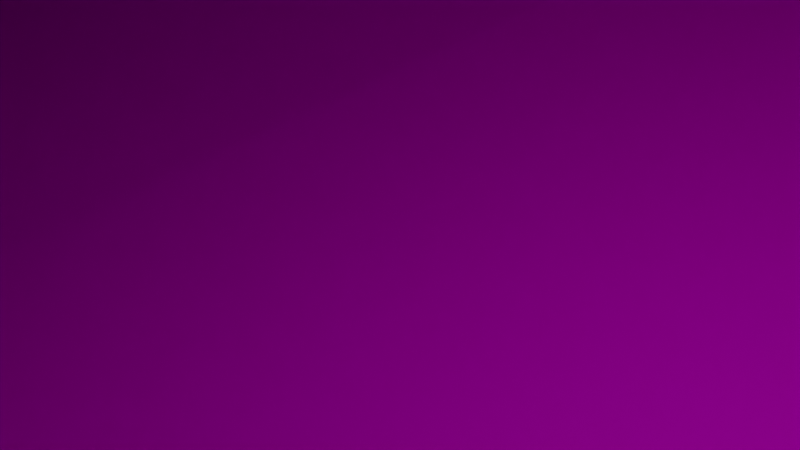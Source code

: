 # Source: aretz.blend  (saved by Blender 2.91.10; exported with 4.5.12 LTS)
import bpy
from mathutils import Matrix  # noqa: F401  (used for matrix-valued properties, if any)

bpy.ops.wm.read_factory_settings(use_empty=True)
scene = bpy.context.scene
scene.name = 'Scene'

# ---- collections
col_collection = bpy.data.collections.new('Collection'); scene.collection.children.link(col_collection)

# ---- images (referenced by path relative to the original .blend; pixels are not part of the script)
import os
ASSET_DIR = os.environ.get("B2B_ASSET_DIR", "")  # directory of the original .blend (textures are referenced by path, not embedded)
HERE = os.path.dirname(os.path.abspath(__file__))  # packed textures are extracted next to this script under _unpacked/

def load_image(name, relpath, width, height, colorspace="sRGB"):
    """Load a texture the original file referenced (path relative to the .blend, or extracted next to this script)."""
    p = next((c for c in (os.path.join(HERE, relpath), os.path.join(ASSET_DIR, relpath)) if relpath and os.path.exists(c)), "")
    if p:
        img = bpy.data.images.load(p, check_existing=True)
        img.name = name
    else:  # same state as the original file: an image datablock whose file is absent (Cycles renders it pink)
        img = bpy.data.images.new(name, width, height)
        img.source = "FILE"
        img.filepath = "//" + (relpath or name)
    img.colorspace_settings.name = colorspace
    return img
img_grass_jpg = load_image('Grass.jpg', 'Grass.jpg', 1024, 1024, 'sRGB')

# ---- materials (node trees are filled in below, after node groups)
mat_material = bpy.data.materials.new('Material')
mat_material.alpha_threshold = 0.0
mat_material.use_transparent_shadow = False
mat_material.line_color = (0.0, 0.0, 0.0, 1.0)

# ---- material node trees
mat_material.use_nodes = True; mat_material.node_tree.nodes.clear()
_N = mat_material.node_tree.nodes; _L = mat_material.node_tree.links
n0 = _N.new('ShaderNodeTexImage'); n0.name = 'Image Texture'; n0.location = (-182, 350)
n0.image = img_grass_jpg
n1 = _N.new('ShaderNodeOutputMaterial'); n1.name = 'Material Output'; n1.location = (407, 334)
n2 = _N.new('ShaderNodeBsdfPrincipled'); n2.name = 'Principled BSDF'; n2.location = (85, 341)
n2.distribution = 'GGX'
n2.subsurface_method = 'BURLEY'
n2.inputs[2].default_value = 0.4
n2.inputs[3].default_value = 1.45
n2.inputs[27].default_value = (0.0, 0.0, 0.0, 1.0)
n2.inputs[28].default_value = 1.0
n3 = _N.new('ShaderNodeTexCoord'); n3.name = 'Texture Coordinate'; n3.location = (-379, 349)
_L.new(n2.outputs[0], n1.inputs[0])
_L.new(n0.outputs[0], n2.inputs[0])
_L.new(n3.outputs[2], n0.inputs[0])
n1.is_active_output = True

# ---- world
world_world = bpy.data.worlds.new('World'); scene.world = world_world
world_world.use_nodes = True; world_world.node_tree.nodes.clear()
_N = world_world.node_tree.nodes; _L = world_world.node_tree.links
n0 = _N.new('ShaderNodeOutputWorld'); n0.name = 'World Output'; n0.location = (300, 300)
n1 = _N.new('ShaderNodeBackground'); n1.name = 'Background'; n1.location = (10, 300)
n1.inputs[0].default_value = (0.05088, 0.05088, 0.05088, 1.0)
_L.new(n1.outputs[0], n0.inputs[0])
n0.is_active_output = True
world_world.color = (0.05088, 0.05088, 0.05088)
world_world.use_sun_shadow = False
world_world.sun_shadow_jitter_overblur = 0.0

# ---- cameras
cam_camera = bpy.data.cameras.new('Camera')
cam_camera.clip_end = 100.0
cam_camera.ortho_scale = 7.314

# ---- lights
light_light = bpy.data.lights.new('Light', 'POINT')
light_light.transmission_factor = 0.0
light_light.energy = 1000.0
light_light.shadow_soft_size = 0.1
light_light.shadow_maximum_resolution = 0.006
light_light.use_absolute_resolution = True

# ---- meshes
me_cube = bpy.data.meshes.new('Cube')
me_cube.from_pydata([(12.38, 3.565, -6.616), (12.26, 6.033, 30.61), (3.048, -4.912, 24.75), (0.2951, -6.265, 31.84), (-9.022, 7.07, 52.0), (-9.829, 7.093, 54.17), (-6.181, -5.752, 17.78), (-12.46, -3.814, 15.92), (-10.97, 7.102, 58.2), (-15.83, 6.728, 69.56), (-16.31, 6.671, 69.34), (-18.03, 6.127, 67.46), (-17.46, 4.141, 53.13), (-17.9, 1.043, 29.25), (-15.64, -0.8346, 20.84), (13.08, 2.451, 1.693), (13.88, 1.546, 6.692), (14.57, 0.5319, 12.5), (16.24, -0.421, 29.11), (15.58, -1.675, 39.77), (15.45, -2.741, 55.02), (12.57, -4.43, 69.79), (-12.04, -3.441, 6.892), (-14.37, -1.536, 15.64), (-17.77, 3.031, 43.87), (-17.81, 5.706, 70.93), (-16.04, 6.623, 72.06), (-15.31, 6.726, 70.37), (-10.46, 7.086, 57.0), (12.91, -4.277, 68.71), (15.17, -2.658, 51.58), (15.29, -1.377, 33.81), (14.64, -0.3463, 19.03), (13.84, 0.8653, 5.604), (13.15, 1.938, -6.693), (12.03, 6.476, 25.39), (11.84, 6.641, 31.71), (11.28, 6.966, 33.34), (10.32, 7.244, 36.8), (8.493, 7.497, 41.73), (5.775, 7.605, 47.76), (2.365, 7.481, 45.74), (-0.4818, 7.283, 38.31), (-3.977, 7.069, 33.35), (-7.561, 7.116, 41.59), (0.8563, -6.12, 31.16), (-0.4598, -6.423, 34.49), (-1.327, -6.427, 36.61), (-1.905, -6.406, 37.45), (-2.338, -6.44, 37.47), (-2.75, -6.43, 35.84), (-3.111, -6.401, 32.58), (-5.213, -6.035, 32.84), (-6.736, -5.638, 22.22), (-12.56, -3.812, 22.96), (-10.55, -4.59, 15.21), (-5.505, -5.904, 20.64), (-4.011, -6.233, 26.36), (-3.401, -6.302, 20.23), (-2.87, -6.356, 23.02), (-2.216, -6.344, 32.04), (-1.549, -6.368, 31.89), (-0.8072, -6.387, 32.32), (-1.56, 7.151, 35.36), (4.33, 7.559, 48.5), (7.428, 7.564, 43.92), (8.492, 7.507, 40.5), (9.795, 7.346, 37.5), (10.4, 7.237, 35.43), (11.17, 7.023, 32.55), (12.15, 6.292, 28.63), (12.36, 4.179, 1.322), (10.95, 7.123, 29.56), (9.824, 7.387, 31.68), (8.454, 7.549, 35.26), (5.552, 7.626, 42.01), (2.277, 7.477, 41.26), (-1.413, 7.149, 33.36), (-6.688, 7.017, 41.16), (-10.99, 7.093, 55.61), (-12.83, 7.061, 61.64), (11.5, 2.824, -21.33), (11.29, 6.707, 25.62), (6.494, 7.402, 34.73), (0.1163, 7.054, 35.09), (-5.202, 6.805, 36.13), (-10.56, 6.992, 55.85), (-13.73, 6.906, 65.5), (-14.85, 6.803, 67.96), (-15.42, 6.772, 68.23), (10.27, 2.034, -13.29), (3.544, 4.712, 47.36), (-10.17, 4.955, 19.85), (-13.1, 6.365, 54.98), (-14.25, 6.53, 63.64), (-14.76, 6.653, 67.21), (-15.28, 6.691, 69.2), (-15.89, 6.669, 70.55), (-16.02, 6.701, 68.42), (13.47, -0.7594, 27.64), (4.675, 1.171, 5.192), (-12.6, 4.614, 36.15), (-14.64, 5.552, 56.37), (-16.13, 6.064, 71.64), (-16.56, 6.415, 72.54), (-16.89, 6.505, 71.88), (-17.07, 6.505, 72.26), (-17.52, 6.425, 65.6), (15.08, -1.706, 41.05), (12.34, -3.385, 60.19), (-3.802, -2.859, 14.09), (-13.2, 1.543, 37.82), (-15.4, 3.599, 38.44), (-15.99, 3.963, 41.41), (-16.82, 3.975, 44.72), (-17.18, 4.162, 51.44), (-17.47, 4.117, 48.09), (14.02, -3.188, 58.91), (10.25, -4.381, 64.94), (1.037, -5.657, 36.55), (-2.24, -5.384, 21.43), (-5.506, -5.496, 21.62), (-10.2, -4.092, 10.3), (-13.68, -1.565, 16.15), (-17.18, 0.4963, 27.78), (-18.22, 1.797, 36.06), (8.791, -4.74, 58.45), (2.395, -5.138, 29.41), (-0.5759, -6.17, 30.94), (-2.116, -6.077, 19.04), (-3.216, -6.135, 18.56), (-4.898, -5.947, 23.85), (-8.599, -4.937, 6.792), (-12.07, -3.627, 12.14), (-13.57, -2.064, 17.45), (-9.944, 7.031, 54.92), (-5.233, 6.927, 38.16), (0.2262, 7.247, 36.61), (5.433, 7.571, 39.14), (9.041, 7.439, 29.99), (11.6, 6.712, 22.77), (11.96, 3.778, -12.82), (12.64, 2.689, -10.12), (12.96, 2.535, -2.125), (-14.65, 6.773, 68.43), (-13.24, 6.86, 64.17), (-10.72, 6.852, 54.93), (-5.913, 6.305, 29.05), (4.606, 6.908, 34.84), (11.68, 4.462, 17.77), (12.68, 1.987, -7.564), (13.65, 1.49, 1.013), (13.85, 1.5, 4.265), (-15.82, 6.609, 70.55), (-15.69, 6.451, 69.99), (-15.68, 6.108, 69.52), (-14.85, 5.706, 59.69), (-12.63, 4.981, 38.25), (3.654, 2.302, 27.42), (12.88, -0.01131, 17.55), (14.43, 0.232, 13.37), (14.55, 0.4224, 12.45), (-17.53, 6.142, 73.42), (-16.55, 5.888, 71.68), (-15.35, 5.593, 61.83), (-13.88, 5.272, 49.15), (-12.84, 4.352, 36.51), (11.12, -3.013, 54.23), (14.81, -1.194, 34.75), (15.03, -0.7841, 27.21), (15.1, -0.5586, 23.63), (-17.14, 0.8346, 29.16), (-13.12, -1.106, 18.67), (-8.271, -3.607, 24.64), (-3.742, -5.084, 28.25), (0.9764, -5.287, 38.37), (12.64, -3.744, 66.19), (14.94, -2.363, 50.66), (15.36, -1.983, 46.19), (15.47, -1.777, 43.66), (-10.91, -4.122, 9.973), (-6.119, -5.516, 18.13), (-3.33, -6.004, 28.74), (-1.633, -5.817, 27.19), (1.108, -5.786, 35.54), (8.694, -4.613, 60.48), (13.54, -3.912, 67.49), (14.39, -3.259, 60.4), (14.99, -2.947, 58.63), (-6.038, -5.685, 15.09), (-3.958, -6.183, 26.33), (-3.014, -6.237, 28.25), (-2.286, -6.202, 29.13), (-1.432, -6.253, 30.14), (-0.2027, -6.264, 31.27), (1.72, -5.624, 29.94), (6.116, -4.743, 41.88), (10.01, -4.772, 64.16), (-18.05, 5.862, 66.52), (-17.92, 5.556, 65.43), (-17.65, 5.158, 62.87), (-17.37, 4.656, 58.5), (15.2, -0.7142, 25.72), (15.27, -0.9564, 29.28), (15.36, -1.199, 32.9), (15.47, -1.438, 36.42), (-17.31, 3.677, 48.79), (-16.94, 4.236, 55.56), (-17.11, 4.846, 63.1), (-17.5, 5.335, 68.4), (15.13, -1.18, 30.91), (14.99, -0.9747, 27.91), (14.86, -0.7648, 24.87), (14.74, -0.5541, 21.88), (15.14, -0.7999, 27.62), (15.2, -1.047, 31.75), (15.28, -1.294, 35.88), (15.37, -1.536, 39.89), (15.06, -1.026, 31.17), (15.12, -1.269, 35.17), (15.19, -1.509, 39.08), (15.27, -1.747, 42.78), (14.82, -1.431, 38.31), (14.84, -1.668, 41.78), (14.88, -1.902, 45.03), (14.91, -2.135, 48.0), (11.49, -3.178, 57.3), (11.83, -3.333, 60.06), (12.14, -3.478, 62.46), (12.41, -3.615, 64.5), (-10.6, 1.859, 40.92), (-3.685, -0.6312, 19.33), (-3.521, -2.432, 14.67), (-1.535, -3.769, 23.82), (-13.89, 3.285, 39.06), (-10.88, 1.12, 35.93), (-6.726, -0.9359, 19.96), (-5.097, -3.157, 25.42), (-14.02, 4.151, 38.39), (-15.42, 2.4, 39.09), (-13.35, 0.7279, 33.89), (-10.52, -1.15, 18.9), (-14.58, 4.881, 46.97), (-15.47, 3.547, 38.25), (-16.41, 1.945, 37.45), (-14.78, 0.4545, 29.08), (-16.98, 5.548, 67.26), (-15.94, 4.727, 50.3), (-16.52, 3.534, 39.77), (-17.48, 2.153, 36.38), (-17.92, 6.182, 65.2), (-17.98, 5.835, 63.55), (-17.77, 5.405, 60.96), (-17.39, 4.797, 55.46), (-17.72, 6.295, 72.54), (-17.9, 5.958, 70.81), (-17.7, 5.532, 67.67), (-17.28, 4.938, 60.99), (-17.51, 6.275, 73.3), (-17.59, 5.899, 71.17), (-17.28, 5.448, 66.04), (-16.75, 4.817, 55.58), (-16.88, 6.115, 73.59), (-16.71, 5.719, 68.75), (-16.15, 5.303, 59.74), (-15.58, 4.71, 48.37), (-15.76, 5.685, 64.85), (-14.72, 5.219, 51.88), (-14.18, 4.721, 43.37), (-14.61, 4.219, 39.99), (-13.09, 4.78, 38.69), (-13.52, 4.034, 36.44), (-14.28, 3.181, 38.19), (-14.3, 2.332, 39.17), (-12.85, 3.131, 39.59), (-9.208, 1.366, 35.03), (-4.658, -0.3153, 11.0), (-4.606, -1.606, 3.189), (5.692, 0.4766, 0.8775), (5.204, -0.7261, 9.208), (5.587, -1.743, 24.15), (8.669, -2.749, 41.21), (13.76, -0.9621, 30.61), (14.07, -1.163, 33.56), (14.4, -1.359, 36.45), (14.74, -1.541, 38.98), (8.061, 7.533, 42.55), (7.576, 7.564, 43.62), (7.03, 7.588, 44.93), (6.415, 7.603, 46.49), (-1.993, -6.411, 37.46), (-2.081, -6.417, 37.47), (-2.167, -6.424, 37.48), (-2.252, -6.431, 37.48), (-3.288, -6.314, 20.82), (-3.178, -6.325, 21.39), (-3.072, -6.335, 21.94), (-2.969, -6.345, 22.48), (9.925, 7.325, 37.08), (10.05, 7.304, 36.66), (10.17, 7.282, 36.25), (10.29, 7.26, 35.84), (4.961, 7.61, 42.61), (4.329, 7.586, 42.87), (3.666, 7.556, 42.77), (2.979, 7.519, 42.23), (-0.9664, 6.961, 33.39), (-1.959, 6.873, 32.47), (-3.01, 6.814, 32.56), (-4.107, 6.791, 33.77), (-13.3, 6.399, 56.95), (-13.52, 6.433, 58.8), (-13.75, 6.466, 60.52), (-14.0, 6.499, 62.13), (-15.09, 5.681, 61.05), (-15.45, 5.789, 64.97), (-15.72, 5.884, 68.01), (-15.94, 5.975, 70.17), (-14.4, 1.945, 38.87), (-15.13, 2.321, 38.62), (-15.47, 2.725, 38.18), (-15.52, 3.158, 37.89), (-2.73, -5.497, 23.9), (-3.317, -5.694, 28.09), (-3.999, -5.759, 29.46), (-4.724, -5.675, 26.91), (-2.316, -6.067, 18.6), (-2.521, -6.073, 18.4), (-2.737, -6.092, 18.44), (-2.968, -6.115, 18.54), (9.739, 7.343, 28.28), (10.33, 7.23, 26.83), (10.83, 7.093, 25.4), (11.25, 6.924, 24.0), (8.258, 6.964, 32.42), (10.15, 6.738, 31.71), (11.11, 6.283, 32.78), (11.42, 5.475, 35.41), (-11.65, 4.378, 30.99), (-10.49, 3.572, 31.07), (-6.305, 2.245, 20.63), (-0.3478, 1.997, 17.42), (-6.254, 2.125, 32.3), (0.8999, 0.3846, 13.59), (4.831, 0.1125, 7.612), (5.076, -1.634, 26.7), (2.514, -4.525, 34.11), (5.262, -4.126, 40.67), (8.766, -4.337, 56.97), (11.33, -4.2, 66.64), (1.884, -5.317, 33.41), (2.887, -4.712, 31.88), (4.448, -4.38, 36.87), (6.615, -4.536, 48.51), (-1.208, -6.25, 30.52), (-0.9719, -6.257, 30.9), (-0.724, -6.267, 31.19), (-0.4664, -6.271, 31.33), (-13.28, 4.939, 41.1), (-13.72, 5.117, 45.59), (-14.45, 5.335, 52.15), (-15.19, 5.532, 59.06), (-13.44, 4.287, 36.86), (-13.44, 4.525, 38.19), (-13.55, 4.741, 40.58), (-13.92, 4.962, 44.83), (-14.25, 3.514, 37.44), (-14.12, 3.846, 37.18), (-14.0, 4.164, 37.83), (-13.99, 4.455, 39.78), (-14.75, 2.695, 38.66), (-14.89, 3.077, 38.02), (-14.84, 3.471, 37.65), (-14.69, 3.86, 38.1), (-2.276, -0.188, 7.176), (1.321, -0.467, 13.32), (3.073, -1.079, 15.44), (5.681, -2.269, 32.17), (-2.767, -1.613, 24.6), (0.3884, -1.318, 7.799), (2.428, -2.004, 12.47), (7.139, -2.884, 40.39), (-1.942, -2.563, 17.22), (0.467, -2.733, 19.34), (4.273, -2.818, 29.8), (8.892, -3.425, 51.14), (0.5934, -3.769, 24.36), (3.285, -3.405, 28.4), (7.038, -3.703, 45.04), (10.36, -3.857, 60.58), (-15.95, 6.713, 69.54), (-16.07, 6.699, 69.5), (-16.19, 6.685, 69.43), (14.04, 1.276, 7.514), (14.21, 1.016, 8.777), (14.38, 0.7704, 10.49), (-15.87, 6.647, 71.73), (-15.69, 6.671, 71.33), (-15.5, 6.698, 70.88), (13.66, 1.121, 1.871), (13.49, 1.389, -1.407), (13.31, 1.663, -4.248), (14.02, 1.213, 5.618), (14.18, 0.9377, 7.471), (14.36, 0.677, 9.816), (13.83, 1.152, 3.178), (14.02, 0.8298, 6.031), (14.22, 0.5265, 9.524), (12.78, 1.463, -3.4), (12.84, 0.9431, 2.073), (12.88, 0.4508, 9.002), (10.44, 4.046, 28.31), (8.668, 3.586, 34.22), (6.315, 2.961, 35.47), (0.1137, 6.147, 23.96), (-6.119, 5.272, 11.93), (-11.69, 5.36, 28.71), (-10.23, 6.28, 37.36), (-12.76, 6.139, 45.46), (-14.41, 5.991, 55.86), (-12.61, 6.663, 58.12), (-13.83, 6.464, 60.59), (-15.0, 6.333, 65.74), (-13.93, 6.71, 65.38), (-14.58, 6.613, 66.76), (-15.15, 6.537, 68.02), (-14.97, 6.723, 69.08), (-15.27, 6.681, 69.68), (-15.55, 6.644, 70.18), (-15.58, 6.753, 68.31), (-15.73, 6.735, 68.37), (-15.88, 6.718, 68.41), (-15.13, 6.764, 68.7), (-15.4, 6.73, 69.39), (-15.65, 6.698, 70.01), (-14.14, 6.83, 66.39), (-14.54, 6.773, 67.35), (-14.92, 6.729, 68.31), (-12.0, 6.92, 59.28), (-13.1, 6.821, 62.17), (-13.96, 6.712, 64.64), (-7.872, 6.76, 41.59), (-10.87, 6.748, 50.23), (-12.92, 6.64, 57.42), (-2.587, 6.627, 30.36), (-6.17, 6.38, 31.48), (-10.61, 6.459, 44.08), (3.819, 6.959, 36.32), (0.1224, 6.148, 24.81), (-4.656, 5.136, 9.952), (10.35, 6.335, 36.54), (8.861, 5.948, 46.97), (6.575, 5.468, 52.27), (11.22, 2.646, -19.3), (10.91, 2.457, -17.35), (10.6, 2.252, -15.39), (-6.877, 6.674, 37.4), (-10.11, 6.694, 46.65), (-12.55, 6.619, 55.15), (-5.849, 6.61, 34.0), (-9.235, 6.625, 42.73), (-12.15, 6.593, 52.71), (-4.778, 6.577, 31.66), (-8.251, 6.541, 38.65), (-11.71, 6.557, 50.07), (-3.683, 6.581, 30.5), (-7.216, 6.447, 34.72), (-11.2, 6.513, 47.25), (9.666, 4.874, 48.0), (6.956, 4.159, 48.78), (3.241, 3.224, 33.81), (8.909, 5.724, 46.84), (4.847, 4.901, 48.34), (-0.248, 4.241, 35.26), (7.322, 6.343, 41.15), (2.373, 5.414, 33.12), (-3.899, 3.833, 7.23), (4.423, 6.525, 37.23), (-0.8229, 5.413, 17.02), (-8.44, 4.624, 12.57), (10.83, 7.104, 34.97), (-0.9093, -6.428, 35.74), (-1.893, -6.347, 31.97), (11.75, 6.664, 30.38), (9.181, 7.469, 33.32), (9.482, 7.064, 29.08), (-2.047, 4.574, 17.4), (-3.676, 2.151, 6.691), (1.221, -2.511, 11.86), (3.799, -4.141, 31.97), (0.5878, -6.048, 34.09), (12.27, 3.247, -11.79), (13.17, 1.73, -3.56), (13.71, 0.1064, 15.35), (14.92, -0.9897, 30.91), (15.16, -2.172, 48.37), (14.02, -3.603, 64.73), (3.123, -4.785, 27.96), (-0.7018, 0.7487, -0.9124), (-2.673, -0.7951, -21.1), (-2.016, -1.605, 9.349), (-0.6771, -1.865, 4.782), (14.95, -1.228, 34.64), (14.99, -1.467, 38.35), (15.04, -1.704, 41.94), (15.1, -1.94, 45.3), (7.824, 6.784, 36.9), (5.148, 6.358, 42.95), (1.73, 5.559, 31.85), (13.3, 1.296, -0.3072), (13.44, 0.8749, 3.941), (13.57, 0.4792, 9.253), (-17.86, 3.333, 47.26), (-18.2, 2.534, 41.69), (-18.3, 1.768, 35.95), (15.55, -1.942, 43.58), (15.52, -2.208, 47.39), (15.48, -2.475, 51.21), (-17.0, -0.5757, 28.57), (-18.47, 0.4332, 37.2), (-18.62, 1.623, 41.73), (15.2, -2.338, 47.14), (15.23, -2.018, 42.7), (15.26, -1.697, 38.26), (15.35, -2.07, 47.4), (15.23, -2.362, 51.14), (15.11, -2.655, 54.89), (15.11, -2.302, 49.75), (14.87, -2.621, 53.3), (14.63, -2.94, 56.85), (14.59, -2.751, 54.87), (14.24, -3.138, 59.07), (13.89, -3.526, 63.28), (11.66, -3.96, 64.78), (10.67, -4.177, 63.35), (9.683, -4.395, 61.92), (1.021, -5.423, 37.81), (1.058, -5.552, 37.15), (1.087, -5.673, 36.39), (-3.183, -5.308, 28.15), (-2.65, -5.508, 28.06), (-2.13, -5.678, 27.88), (-6.549, -4.299, 26.42), (-5.284, -4.93, 26.76), (-4.29, -5.509, 27.68), (-10.33, -2.095, 12.73), (-7.727, -3.661, 19.75), (-6.363, -4.791, 18.9), (-15.77, -0.5457, 25.07), (-12.81, -1.796, 15.51), (-10.77, -3.264, 11.29), (-17.73, 3.527, 44.92), (-17.99, 2.937, 41.97), (-18.18, 2.358, 39.09), (-17.69, 3.191, 46.15), (-18.08, 2.234, 41.16), (-18.03, 1.331, 35.52), (-18.07, 2.277, 43.13), (-18.33, 0.7729, 39.75), (-16.81, -0.4499, 30.95), (-17.87, 1.423, 43.18), (-16.2, -0.5677, 35.27), (-11.93, -2.294, 18.02), (-16.11, 1.142, 38.48), (-12.5, -0.8115, 24.31), (-7.268, -3.389, 25.98), (-10.58, 0.02689, 25.3), (-7.496, -1.4, 19.95), (-3.911, -3.564, 25.11), (-1.819, -3.695, 18.93), (-0.5247, -4.559, 25.65), (0.3594, -5.267, 32.02), (11.82, -3.635, 61.37), (11.29, -3.884, 62.55), (10.77, -4.133, 63.74), (14.82, -2.077, 45.51), (14.55, -2.448, 49.98), (14.28, -2.818, 54.44), (-15.45, 0.8558, 36.94), (-11.47, -0.9269, 21.96), (-6.382, -3.573, 29.15), (-14.25, 0.6024, 35.89), (-10.51, -1.01, 19.81), (-5.66, -3.656, 30.5), (-13.51, 0.3954, 32.36), (-9.583, -1.057, 18.49), (-5.085, -3.611, 29.51), (-12.15, 0.2213, 29.02), (-8.603, -1.147, 18.19), (-4.554, -3.524, 27.0), (10.16, -4.28, 62.14), (8.984, -4.364, 57.61), (7.8, -4.449, 53.06), (7.686, -4.344, 51.93), (6.603, -4.352, 46.88), (5.519, -4.361, 41.82), (4.541, -4.146, 37.34), (3.905, -4.253, 34.75), (3.361, -4.449, 32.94), (2.35, -4.722, 33.73), (2.194, -4.921, 33.52), (2.039, -5.12, 33.43), (2.091, -2.998, 18.43), (2.757, -3.451, 24.23), (3.296, -3.825, 28.63), (14.88, -2.53, 52.46), (14.59, -2.888, 56.55), (14.31, -3.246, 60.64)], [], [(189, 22, 6, 53), (54, 53, 6, 7), (8, 28, 4, 5), (126, 29, 3, 62), (29, 21, 2, 3), (36, 71, 0, 1), (1, 0, 15, 35), (35, 15, 16, 34), (399, 395, 17, 33), (33, 17, 18, 32), (210, 205, 19, 31), (521, 517, 20, 30), (30, 20, 21, 29), (36, 1, 35, 72), (72, 35, 34, 81), (455, 399, 33, 90), (90, 33, 32, 99), (285, 210, 31, 108), (577, 521, 30, 117), (117, 30, 29, 126), (7, 6, 22, 14), (14, 22, 23, 13), (512, 520, 24, 12), (198, 209, 25, 11), (11, 25, 26, 10), (390, 398, 27, 9), (9, 27, 28, 8), (63, 4, 28, 135), (135, 28, 27, 144), (428, 396, 26, 153), (153, 26, 25, 162), (249, 206, 24, 171), (550, 518, 23, 180), (180, 23, 22, 189), (20, 188, 197, 21), (188, 187, 196, 197), (496, 186, 195, 497), (186, 185, 194, 195), (350, 184, 193, 354), (184, 183, 192, 193), (183, 182, 191, 192), (182, 181, 190, 191), (181, 180, 189, 190), (517, 526, 188, 20), (526, 529, 187, 188), (607, 532, 186, 496), (532, 535, 185, 186), (601, 538, 184, 350), (538, 541, 183, 184), (541, 544, 182, 183), (544, 547, 181, 182), (547, 550, 180, 181), (205, 217, 179, 19), (217, 221, 178, 179), (505, 225, 177, 495), (225, 229, 176, 177), (386, 233, 175, 346), (233, 237, 174, 175), (237, 241, 173, 174), (241, 245, 172, 173), (245, 249, 171, 172), (17, 161, 170, 18), (161, 160, 169, 170), (493, 159, 168, 494), (159, 158, 167, 168), (338, 157, 166, 342), (157, 156, 165, 166), (156, 155, 164, 165), (155, 154, 163, 164), (154, 153, 162, 163), (395, 404, 161, 17), (404, 407, 160, 161), (511, 410, 159, 493), (410, 413, 158, 159), (479, 416, 157, 338), (416, 419, 156, 157), (419, 422, 155, 156), (422, 425, 154, 155), (425, 428, 153, 154), (15, 143, 152, 16), (143, 142, 151, 152), (491, 141, 150, 492), (141, 140, 149, 150), (330, 139, 148, 334), (139, 138, 147, 148), (138, 137, 146, 147), (137, 136, 145, 146), (136, 135, 144, 145), (0, 71, 143, 15), (71, 70, 142, 143), (483, 69, 141, 491), (69, 68, 140, 141), (298, 67, 139, 330), (67, 66, 138, 139), (66, 65, 137, 138), (65, 64, 136, 137), (64, 63, 135, 136), (13, 125, 134, 14), (125, 124, 133, 134), (124, 123, 132, 133), (123, 122, 131, 132), (122, 121, 130, 131), (322, 120, 129, 326), (120, 119, 128, 129), (489, 118, 127, 490), (118, 117, 126, 127), (514, 553, 125, 13), (553, 556, 124, 125), (556, 559, 123, 124), (559, 562, 122, 123), (562, 565, 121, 122), (589, 568, 120, 322), (568, 571, 119, 120), (604, 574, 118, 489), (574, 577, 117, 118), (201, 253, 116, 12), (253, 257, 115, 116), (257, 261, 114, 115), (261, 265, 113, 114), (265, 269, 112, 113), (370, 273, 111, 318), (273, 277, 110, 111), (501, 281, 109, 488), (281, 285, 108, 109), (10, 98, 107, 11), (98, 97, 106, 107), (97, 96, 105, 106), (96, 95, 104, 105), (95, 94, 103, 104), (310, 93, 102, 314), (93, 92, 101, 102), (486, 91, 100, 487), (91, 90, 99, 100), (392, 431, 98, 10), (431, 434, 97, 98), (434, 437, 96, 97), (437, 440, 95, 96), (440, 443, 94, 95), (467, 446, 93, 310), (446, 449, 92, 93), (508, 452, 91, 486), (452, 455, 90, 91), (8, 80, 89, 9), (80, 79, 88, 89), (79, 78, 87, 88), (78, 77, 86, 87), (77, 76, 85, 86), (302, 75, 84, 306), (75, 74, 83, 84), (484, 73, 82, 485), (73, 72, 81, 82), (5, 44, 80, 8), (44, 43, 79, 80), (43, 42, 78, 79), (42, 41, 77, 78), (41, 40, 76, 77), (286, 39, 75, 302), (39, 38, 74, 75), (480, 37, 73, 484), (37, 36, 72, 73), (5, 4, 63, 44), (44, 63, 64, 43), (43, 64, 65, 42), (42, 65, 66, 41), (41, 66, 67, 40), (286, 301, 68, 39), (39, 68, 69, 38), (480, 483, 70, 37), (37, 70, 71, 36), (14, 134, 54, 7), (134, 133, 55, 54), (133, 132, 56, 55), (132, 131, 57, 56), (131, 130, 58, 57), (326, 129, 59, 297), (129, 128, 60, 59), (490, 127, 61, 482), (127, 126, 62, 61), (3, 2, 45, 62), (62, 45, 46, 61), (482, 481, 47, 60), (60, 47, 48, 59), (294, 293, 49, 58), (58, 49, 50, 57), (57, 50, 51, 56), (56, 51, 52, 55), (55, 52, 53, 54), (21, 197, 45, 2), (197, 196, 46, 45), (497, 195, 47, 481), (195, 194, 48, 47), (354, 193, 49, 293), (193, 192, 50, 49), (192, 191, 51, 50), (191, 190, 52, 51), (190, 189, 53, 52), (100, 99, 282, 278), (278, 282, 283, 279), (279, 283, 284, 280), (280, 284, 285, 281), (487, 100, 278, 498), (498, 278, 279, 499), (499, 279, 280, 500), (500, 280, 281, 501), (102, 101, 274, 270), (270, 274, 275, 271), (271, 275, 276, 272), (272, 276, 277, 273), (314, 102, 270, 358), (358, 270, 271, 362), (362, 271, 272, 366), (366, 272, 273, 370), (104, 103, 266, 262), (262, 266, 267, 263), (263, 267, 268, 264), (264, 268, 269, 265), (105, 104, 262, 258), (258, 262, 263, 259), (259, 263, 264, 260), (260, 264, 265, 261), (106, 105, 258, 254), (254, 258, 259, 255), (255, 259, 260, 256), (256, 260, 261, 257), (107, 106, 254, 250), (250, 254, 255, 251), (251, 255, 256, 252), (252, 256, 257, 253), (11, 107, 250, 198), (198, 250, 251, 199), (199, 251, 252, 200), (200, 252, 253, 201), (163, 162, 246, 242), (242, 246, 247, 243), (243, 247, 248, 244), (244, 248, 249, 245), (164, 163, 242, 238), (238, 242, 243, 239), (239, 243, 244, 240), (240, 244, 245, 241), (165, 164, 238, 234), (234, 238, 239, 235), (235, 239, 240, 236), (236, 240, 241, 237), (166, 165, 234, 230), (230, 234, 235, 231), (231, 235, 236, 232), (232, 236, 237, 233), (342, 166, 230, 374), (374, 230, 231, 378), (378, 231, 232, 382), (382, 232, 233, 386), (168, 167, 226, 222), (222, 226, 227, 223), (223, 227, 228, 224), (224, 228, 229, 225), (494, 168, 222, 502), (502, 222, 223, 503), (503, 223, 224, 504), (504, 224, 225, 505), (170, 169, 218, 214), (214, 218, 219, 215), (215, 219, 220, 216), (216, 220, 221, 217), (18, 170, 214, 202), (202, 214, 215, 203), (203, 215, 216, 204), (204, 216, 217, 205), (162, 25, 209, 246), (246, 209, 208, 247), (247, 208, 207, 248), (248, 207, 206, 249), (12, 24, 206, 201), (201, 206, 207, 200), (200, 207, 208, 199), (199, 208, 209, 198), (99, 32, 213, 282), (282, 213, 212, 283), (283, 212, 211, 284), (284, 211, 210, 285), (32, 18, 202, 213), (213, 202, 203, 212), (212, 203, 204, 211), (211, 204, 205, 210), (228, 385, 389, 229), (385, 384, 388, 389), (384, 383, 387, 388), (383, 382, 386, 387), (227, 381, 385, 228), (381, 380, 384, 385), (380, 379, 383, 384), (379, 378, 382, 383), (226, 377, 381, 227), (377, 376, 380, 381), (376, 375, 379, 380), (375, 374, 378, 379), (167, 345, 377, 226), (345, 344, 376, 377), (344, 343, 375, 376), (343, 342, 374, 375), (268, 369, 373, 269), (369, 368, 372, 373), (368, 367, 371, 372), (367, 366, 370, 371), (267, 365, 369, 268), (365, 364, 368, 369), (364, 363, 367, 368), (363, 362, 366, 367), (266, 361, 365, 267), (361, 360, 364, 365), (360, 359, 363, 364), (359, 358, 362, 363), (103, 317, 361, 266), (317, 316, 360, 361), (316, 315, 359, 360), (315, 314, 358, 359), (194, 357, 290, 48), (357, 356, 291, 290), (356, 355, 292, 291), (355, 354, 293, 292), (59, 48, 290, 297), (297, 290, 291, 296), (296, 291, 292, 295), (295, 292, 293, 294), (130, 329, 294, 58), (329, 328, 295, 294), (328, 327, 296, 295), (327, 326, 297, 296), (40, 67, 298, 289), (289, 298, 299, 288), (288, 299, 300, 287), (287, 300, 301, 286), (40, 289, 305, 76), (289, 288, 304, 305), (288, 287, 303, 304), (287, 286, 302, 303), (76, 305, 309, 85), (305, 304, 308, 309), (304, 303, 307, 308), (303, 302, 306, 307), (443, 458, 313, 94), (458, 461, 312, 313), (461, 464, 311, 312), (464, 467, 310, 311), (94, 313, 317, 103), (313, 312, 316, 317), (312, 311, 315, 316), (311, 310, 314, 315), (269, 373, 321, 112), (373, 372, 320, 321), (372, 371, 319, 320), (371, 370, 318, 319), (565, 580, 325, 121), (580, 583, 324, 325), (583, 586, 323, 324), (586, 589, 322, 323), (121, 325, 329, 130), (325, 324, 328, 329), (324, 323, 327, 328), (323, 322, 326, 327), (68, 301, 333, 140), (301, 300, 332, 333), (300, 299, 331, 332), (299, 298, 330, 331), (140, 333, 337, 149), (333, 332, 336, 337), (332, 331, 335, 336), (331, 330, 334, 335), (413, 470, 341, 158), (470, 473, 340, 341), (473, 476, 339, 340), (476, 479, 338, 339), (158, 341, 345, 167), (341, 340, 344, 345), (340, 339, 343, 344), (339, 338, 342, 343), (229, 389, 349, 176), (389, 388, 348, 349), (388, 387, 347, 348), (387, 386, 346, 347), (535, 592, 353, 185), (592, 595, 352, 353), (595, 598, 351, 352), (598, 601, 350, 351), (185, 353, 357, 194), (353, 352, 356, 357), (352, 351, 355, 356), (351, 350, 354, 355), (335, 334, 477, 474), (474, 477, 478, 475), (475, 478, 479, 476), (336, 335, 474, 471), (471, 474, 475, 472), (472, 475, 476, 473), (337, 336, 471, 468), (468, 471, 472, 469), (469, 472, 473, 470), (149, 337, 468, 411), (411, 468, 469, 412), (412, 469, 470, 413), (307, 306, 465, 462), (462, 465, 466, 463), (463, 466, 467, 464), (308, 307, 462, 459), (459, 462, 463, 460), (460, 463, 464, 461), (309, 308, 459, 456), (456, 459, 460, 457), (457, 460, 461, 458), (85, 309, 456, 441), (441, 456, 457, 442), (442, 457, 458, 443), (82, 81, 453, 450), (450, 453, 454, 451), (451, 454, 455, 452), (485, 82, 450, 506), (506, 450, 451, 507), (507, 451, 452, 508), (84, 83, 447, 444), (444, 447, 448, 445), (445, 448, 449, 446), (306, 84, 444, 465), (465, 444, 445, 466), (466, 445, 446, 467), (86, 85, 441, 438), (438, 441, 442, 439), (439, 442, 443, 440), (87, 86, 438, 435), (435, 438, 439, 436), (436, 439, 440, 437), (88, 87, 435, 432), (432, 435, 436, 433), (433, 436, 437, 434), (89, 88, 432, 429), (429, 432, 433, 430), (430, 433, 434, 431), (9, 89, 429, 390), (390, 429, 430, 391), (391, 430, 431, 392), (145, 144, 426, 423), (423, 426, 427, 424), (424, 427, 428, 425), (146, 145, 423, 420), (420, 423, 424, 421), (421, 424, 425, 422), (147, 146, 420, 417), (417, 420, 421, 418), (418, 421, 422, 419), (148, 147, 417, 414), (414, 417, 418, 415), (415, 418, 419, 416), (334, 148, 414, 477), (477, 414, 415, 478), (478, 415, 416, 479), (150, 149, 411, 408), (408, 411, 412, 409), (409, 412, 413, 410), (492, 150, 408, 509), (509, 408, 409, 510), (510, 409, 410, 511), (152, 151, 405, 402), (402, 405, 406, 403), (403, 406, 407, 404), (16, 152, 402, 393), (393, 402, 403, 394), (394, 403, 404, 395), (144, 27, 398, 426), (426, 398, 397, 427), (427, 397, 396, 428), (10, 26, 396, 392), (392, 396, 397, 391), (391, 397, 398, 390), (81, 34, 401, 453), (453, 401, 400, 454), (454, 400, 399, 455), (34, 16, 393, 401), (401, 393, 394, 400), (400, 394, 395, 399), (406, 510, 511, 407), (405, 509, 510, 406), (151, 492, 509, 405), (448, 507, 508, 449), (447, 506, 507, 448), (83, 485, 506, 447), (220, 504, 505, 221), (219, 503, 504, 220), (218, 502, 503, 219), (169, 494, 502, 218), (276, 500, 501, 277), (275, 499, 500, 276), (274, 498, 499, 275), (101, 487, 498, 274), (196, 497, 481, 46), (61, 46, 481, 482), (128, 490, 482, 60), (38, 69, 483, 480), (38, 480, 484, 74), (74, 484, 485, 83), (449, 508, 486, 92), (92, 486, 487, 101), (277, 501, 488, 110), (571, 604, 489, 119), (119, 489, 490, 128), (70, 483, 491, 142), (142, 491, 492, 151), (407, 511, 493, 160), (160, 493, 494, 169), (221, 505, 495, 178), (529, 607, 496, 187), (187, 496, 497, 196), (178, 495, 605, 527), (527, 605, 606, 528), (528, 606, 607, 529), (110, 488, 602, 569), (569, 602, 603, 570), (570, 603, 604, 571), (347, 346, 599, 596), (596, 599, 600, 597), (597, 600, 601, 598), (348, 347, 596, 593), (593, 596, 597, 594), (594, 597, 598, 595), (349, 348, 593, 590), (590, 593, 594, 591), (591, 594, 595, 592), (176, 349, 590, 533), (533, 590, 591, 534), (534, 591, 592, 535), (319, 318, 587, 584), (584, 587, 588, 585), (585, 588, 589, 586), (320, 319, 584, 581), (581, 584, 585, 582), (582, 585, 586, 583), (321, 320, 581, 578), (578, 581, 582, 579), (579, 582, 583, 580), (112, 321, 578, 563), (563, 578, 579, 564), (564, 579, 580, 565), (109, 108, 575, 572), (572, 575, 576, 573), (573, 576, 577, 574), (488, 109, 572, 602), (602, 572, 573, 603), (603, 573, 574, 604), (111, 110, 569, 566), (566, 569, 570, 567), (567, 570, 571, 568), (318, 111, 566, 587), (587, 566, 567, 588), (588, 567, 568, 589), (113, 112, 563, 560), (560, 563, 564, 561), (561, 564, 565, 562), (114, 113, 560, 557), (557, 560, 561, 558), (558, 561, 562, 559), (115, 114, 557, 554), (554, 557, 558, 555), (555, 558, 559, 556), (116, 115, 554, 551), (551, 554, 555, 552), (552, 555, 556, 553), (12, 116, 551, 512), (512, 551, 552, 513), (513, 552, 553, 514), (172, 171, 548, 545), (545, 548, 549, 546), (546, 549, 550, 547), (173, 172, 545, 542), (542, 545, 546, 543), (543, 546, 547, 544), (174, 173, 542, 539), (539, 542, 543, 540), (540, 543, 544, 541), (175, 174, 539, 536), (536, 539, 540, 537), (537, 540, 541, 538), (346, 175, 536, 599), (599, 536, 537, 600), (600, 537, 538, 601), (177, 176, 533, 530), (530, 533, 534, 531), (531, 534, 535, 532), (495, 177, 530, 605), (605, 530, 531, 606), (606, 531, 532, 607), (179, 178, 527, 524), (524, 527, 528, 525), (525, 528, 529, 526), (19, 179, 524, 515), (515, 524, 525, 516), (516, 525, 526, 517), (171, 24, 520, 548), (548, 520, 519, 549), (549, 519, 518, 550), (13, 23, 518, 514), (514, 518, 519, 513), (513, 519, 520, 512), (108, 31, 523, 575), (575, 523, 522, 576), (576, 522, 521, 577), (31, 19, 515, 523), (523, 515, 516, 522), (522, 516, 517, 521)])
me_cube.polygons.foreach_set('use_smooth', [True] * 606)
_uv = me_cube.uv_layers.new(name='UVMap')
_uv.uv.foreach_set('vector', [-0.5122, -7.986, -1.391, -9.45, -0.578, -7.541, -0.7408, -6.813, -1.73, -6.787, -0.7408, -6.813, -0.578, -7.541, -1.601, -7.955, -9.92, 6.475, -9.919, 6.692, -9.806, 7.553, -9.827, 7.167, 6.326, 8.771, 6.62, 10.59, 5.92, 4.136, 5.723, 4.174, 6.62, 10.59, 6.527, 10.75, 6.62, 3.075, 5.92, 4.136, 12.17, -5.075, 12.22, -10.16, 12.24, -11.49, 12.08, -5.265, 12.08, -5.265, 12.24, -11.49, 11.92, -10.12, 12.24, -6.126, 12.26, 4.654, 12.15, 8.662, 11.89, 7.876, 12.26, 10.05, 11.93, 8.675, 11.68, 7.279, 11.6, 6.957, 11.8, 8.07, -7.28, -0.7714, -7.122, -1.918, -6.755, -4.679, -7.078, -3.006, 2.93, 1.389, 2.926, 2.298, 2.938, 2.851, 2.938, 1.868, -6.839, -7.692, -6.77, -8.369, -6.755, -9.005, -6.821, -8.433, -6.821, -8.433, -6.755, -9.005, -7.162, -11.49, -7.111, -11.3, -6.436, -3.627, -6.469, -3.434, -6.243, -2.59, -6.212, -3.307, -6.212, -3.307, -6.243, -2.59, -5.3, 2.669, -4.502, 4.997, -7.929, 2.712, -7.329, -0.1497, -7.28, -0.7714, -7.975, 2.36, -7.975, 2.36, -7.28, -0.7714, -7.078, -3.006, -7.227, -4.449, -6.957, -6.333, -6.935, -4.986, -6.894, -5.469, -6.889, -6.677, -6.954, -8.915, -6.839, -7.692, -6.821, -8.433, -6.975, -9.662, -6.975, -9.662, -6.821, -8.433, -7.111, -11.3, -7.856, -9.613, -1.601, -7.955, -0.578, -7.541, -1.391, -9.45, -2.223, -7.199, -4.655, 9.889, -4.649, 12.31, -4.608, 10.78, -4.608, 8.422, 2.869, 2.367, 2.715, 3.303, 2.902, 2.931, 2.863, 1.389, 11.78, -10.76, 11.92, -11.06, 11.92, -11.49, 11.76, -10.92, -9.465, 4.587, -9.731, 4.07, -10.07, 4.015, -9.85, 4.414, -9.916, 4.407, -10.07, 4.232, -10.07, 4.322, -9.936, 4.412, -9.936, 4.412, -10.07, 4.322, -9.919, 6.692, -9.92, 6.475, -9.839, 10.6, -9.806, 7.553, -9.919, 6.692, -9.86, 7.045, 6.171, 0.1274, 6.223, 0.4817, 6.808, 2.783, 6.73, 2.449, 6.852, 2.755, 6.879, 3.017, 6.902, 3.075, 6.89, 2.821, -10.01, 4.261, -10.07, 4.015, -9.731, 4.07, -9.937, 3.708, 9.961, 3.761, 9.852, 5.83, 9.961, 5.012, 9.954, 2.554, -6.081, 5.756, -4.572, 8.422, -5.372, 6.37, -6.093, 5.536, -6.093, 5.536, -5.372, 6.37, -5.998, 4.997, -6.739, 6.514, 2.413, -1.027, 2.281, -0.4337, 1.375, 0.4131, 1.711, 1.389, 2.281, -0.4337, 2.154, -0.1475, 1.08, -3.349, 1.375, 0.4131, -3.05, 5.415, -3.26, 4.997, -3.371, 11.57, -3.05, 11.82, -3.26, 4.997, -3.704, 6.35, -3.745, 11.45, -3.371, 11.57, -5.159, 9.154, -4.889, 9.419, -4.889, 8.422, -4.895, 8.496, 0.353, -4.477, 0.02946, -5.907, -0.1077, -5.593, 0.01868, -5.412, 0.02946, -5.907, -0.2759, -5.674, -0.2144, -5.751, -0.1077, -5.593, -4.717, 11.63, -4.889, 9.842, -4.804, 11.23, -4.771, 11.55, -6.639, 7.012, -6.093, 5.536, -6.739, 6.514, -6.755, 8.422, 2.477, -1.661, 2.358, -1.055, 2.281, -0.4337, 2.413, -1.027, 2.358, -1.055, 2.248, -0.7352, 2.154, -0.1475, 2.281, -0.4337, 2.137, -0.1094, 2.027, 0.3242, 1.905, 1.02, 2.027, 0.5675, 2.027, 0.3242, 1.355, 0.03498, 1.214, -0.2181, 1.905, 1.02, -8.034, 10.79, -8.038, 10.27, -8.082, 10.41, -8.067, 10.78, 6.902, 3.652, 7.489, 2.25, 7.411, 2.132, 6.904, 3.509, -0.06471, -5.8, -0.4211, -5.868, -0.2759, -5.674, 0.02946, -5.907, -4.655, 11.43, -4.747, 9.948, -4.889, 9.842, -4.717, 11.63, -4.747, 9.948, -4.655, 8.617, -4.829, 8.422, -4.889, 9.842, 2.702, -4.121, 2.632, -3.547, 2.59, -2.919, 2.669, -3.563, 2.632, -3.547, 2.571, -3.066, 2.532, -2.498, 2.59, -2.919, 2.504, -2.65, 2.431, -2.203, 2.395, -1.761, 2.466, -2.139, 2.431, -2.203, 1.763, 0.5029, 1.775, 0.7886, 2.395, -1.761, 0.4332, -6.348, 0.0882, -6.472, 0.284, -4.011, 0.6025, -4.696, 0.0882, -6.472, -0.5316, -6.264, -0.3412, -5.766, 0.284, -4.011, -0.5316, -6.264, -1.339, -7.44, -1.044, -6.443, -0.3412, -5.766, 8.919, 0.8035, 9.563, 2.526, 9.354, 0.7802, 8.522, 1.746, 9.563, 2.526, 9.961, 3.761, 9.954, 2.554, 9.354, 0.7802, 2.919, -8.117, 2.917, -8.125, 2.838, -6.256, 2.941, -5.328, 2.917, -8.125, 2.884, -7.974, 2.771, -5.661, 2.838, -6.256, 2.733, -7.656, 2.562, -7.302, 2.617, -4.41, 2.696, -5.048, 2.562, -7.302, 0.8624, -5.816, 1.706, -1.225, 2.617, -4.41, -1.746, -5.47, -2.026, -4.281, -2.031, -4.571, -0.859, -5.159, 11.07, 4.915, 11.14, 8.514, 11.12, 6.745, 11.16, 4.625, 9.369, 7.634, 9.447, 9.278, 9.44, 7.994, 9.271, 5.87, 9.447, 9.278, 9.445, 9.357, 9.58, 9.643, 9.44, 7.994, 11.11, 10.24, 11.09, 10.34, 11.2, 10.84, 11.22, 10.53, 11.48, -3.959, 11.5, -3.849, 11.51, -4.291, 11.49, -4.298, 2.926, -8.567, 2.908, -8.617, 2.884, -7.974, 2.917, -8.125, 2.804, -8.672, 2.694, -8.724, 2.562, -7.302, 2.733, -7.656, 0.8193, 8.082, 0.06063, 3.596, -0.4831, 4.904, 0.9217, 6.658, 10.88, 0.5813, 10.91, 3.319, 11.07, 4.915, 11.1, 3.688, 10.91, 3.319, 11.06, 7.873, 11.14, 8.514, 11.07, 4.915, 11.06, 7.873, 11.09, 9.524, 11.16, 10.16, 11.14, 8.514, 11.09, 9.524, 11.08, 9.906, 11.11, 10.24, 11.16, 10.16, 11.08, 9.906, 11.08, 10.27, 11.09, 10.34, 11.11, 10.24, 11.31, -2.465, 11.34, -1.828, 11.44, -2.911, 11.39, -3.314, 11.34, -1.828, 11.43, -0.4954, 11.48, -2.369, 11.44, -2.911, -8.352, 10.15, -8.301, 9.957, -8.404, 10.88, -8.301, 11.55, 1.777, 1.389, 1.792, 7.322, 2.095, 6.461, 2.143, 2.219, 1.834, -5.597, 1.691, -5.325, 0.8803, -4.586, 1.525, -4.931, 3.43, -4.328, 3.877, -2.748, 5.933, -4.236, 4.088, -3.449, 3.877, -2.748, 4.784, -3.082, 6.3, 0.1414, 5.933, -4.236, 12.3, -0.4657, 11.6, 0.1669, 12.3, 4.654, 12.0, 3.083, 5.667, -2.734, 6.171, 0.1274, 6.73, 2.449, 6.566, 1.718, 12.58, 4.059, 12.59, 2.737, 12.36, 3.34, 12.3, 2.712, 12.59, 2.737, 12.59, -1.812, 12.49, 4.654, 12.36, 3.34, 2.976, -4.307, 3.036, -3.937, 3.67, -11.49, 3.604, -11.32, 6.894, 3.552, 6.884, 3.075, 6.832, 5.18, 6.894, 11.13, 3.166, -3.164, 3.181, -3.092, 3.43, -4.328, 3.342, -4.623, 3.181, -3.092, 3.347, -2.573, 3.877, -2.748, 3.43, -4.328, 3.347, -2.573, 3.466, -1.986, 4.784, -3.082, 3.877, -2.748, 3.466, -1.986, 3.905, -1.176, 5.667, -2.734, 4.784, -3.082, -11.61, 8.98, -9.839, 10.6, -9.86, 7.045, -9.465, 9.923, -5.723, 10.49, -5.534, 11.61, -5.422, 8.422, -5.646, 9.046, 6.902, -4.921, 7.352, -3.603, 8.708, -1.221, 8.287, -2.039, 12.08, -5.075, 11.92, -3.13, 12.08, -1.492, 12.08, -2.397, -7.204, 8.258, -7.582, 9.33, -8.931, 7.301, -7.725, 9.957, 9.075, -0.9847, 9.443, -2.993, 9.92, -2.571, 9.463, -3.377, -9.284, 7.37, -9.277, 7.79, -9.218, 8.183, -9.169, 8.249, 12.24, -4.396, 12.26, -1.946, 12.35, -2.849, 12.35, -4.794, 12.59, 10.01, 12.59, 4.654, 12.42, 10.41, 12.26, 9.6, -3.745, 4.997, -4.572, 5.847, -3.745, 6.106, -3.76, 11.07, -5.551, 11.6, -5.422, 12.11, -5.534, 11.61, -5.723, 10.49, -6.924, 7.348, -6.99, 7.965, -6.902, 9.269, -6.931, 7.86, -6.99, 7.965, -7.144, 8.783, -6.883, 11.29, -6.902, 9.269, -7.204, 5.736, -7.559, 8.013, -7.582, 9.33, -7.204, 8.258, -7.559, 8.013, -8.604, 6.875, -8.751, 7.645, -7.582, 9.33, 2.567, 10.37, 2.548, 10.06, 2.216, 9.459, 2.21, 9.867, 1.771, 9.981, 2.196, 11.28, 2.128, 12.04, 2.196, 9.459, -8.933, -4.669, -7.494, -10.49, -7.576, -10.69, -8.832, -5.224, -7.494, -10.49, -6.954, -8.915, -6.975, -9.662, -7.576, -10.69, 11.78, -9.412, 11.68, -8.915, 11.6, -7.683, 11.73, -8.514, -6.979, 4.614, -7.111, 3.708, -6.968, 5.294, -6.883, 5.837, -2.753, -9.449, -2.646, -8.548, -2.251, -6.784, -2.431, -7.89, -2.646, -8.548, -2.579, -7.331, -2.267, -6.214, -2.251, -6.784, -2.579, -7.331, -2.44, -5.932, -2.258, -5.71, -2.267, -6.214, 2.626, 9.802, 2.63, 9.775, 2.63, 9.459, 2.567, 9.725, -11.78, -6.526, -10.38, -0.4701, -10.19, -2.283, -11.61, -6.294, -6.771, 3.708, -6.883, 8.835, -6.761, 11.42, -6.761, 4.752, -7.963, -6.738, -6.957, -6.333, -6.889, -6.677, -7.248, -9.884, -9.85, 4.414, -9.832, 4.574, -9.416, 4.905, -9.465, 4.587, 11.09, -5.147, 10.93, -4.83, 11.0, -4.489, 11.51, -5.476, 2.902, 8.213, 2.931, 8.46, 2.931, 7.938, 2.923, 7.868, 10.93, -5.078, 10.98, -5.417, 10.9, -4.481, 10.99, -4.559, 9.956, 10.53, 9.916, 9.94, 9.889, 11.26, 9.956, 11.41, -3.248, -8.645, -3.211, -8.316, -3.014, -8.599, -3.107, -9.379, -3.211, -8.316, -2.435, -2.488, -2.626, -5.233, -3.014, -8.599, -3.674, -1.799, -5.658, -6.48, -4.351, 0.4264, -3.039, -0.1161, 1.771, 11.47, 1.771, 1.389, 0.9217, 8.2, 1.53, 4.423, -9.873, 4.408, -9.853, 4.585, -9.832, 4.574, -9.85, 4.414, 11.07, -5.158, 10.93, -4.928, 10.93, -4.83, 11.09, -5.147, -2.252, 8.308, -2.244, 8.588, -2.244, 8.442, -2.252, 8.22, -3.39, -10.55, -3.414, -9.92, -3.376, -10.37, -3.364, -10.71, -3.414, -9.92, -3.325, -8.707, -3.332, -9.768, -3.376, -10.37, -3.241, -6.987, -3.223, -6.45, -3.211, -8.316, -3.248, -8.645, -3.223, -6.45, -2.978, -0.677, -2.435, -2.488, -3.211, -8.316, 4.837, 6.823, 5.633, 10.23, 5.723, 9.273, 4.33, 4.381, 10.29, -0.4657, 10.86, 10.82, 10.88, 10.47, 10.88, 0.2901, -9.92, 6.475, -9.866, 5.824, -9.91, 4.644, -9.936, 4.412, 11.06, -6.398, 11.18, -7.442, 10.94, -5.296, 11.01, -5.217, 11.18, -7.442, 11.49, -9.94, 10.94, -5.746, 10.94, -5.296, 11.49, -9.94, 11.21, -11.49, 11.1, -7.435, 10.94, -5.746, -4.334, -4.371, -5.216, -5.524, -3.818, -4.959, -3.651, -8.365, -5.701, -5.648, -5.776, -5.529, -4.645, -4.598, -4.409, -4.361, -5.776, -5.529, -6.007, -4.326, -5.669, -4.309, -4.645, -4.598, -6.056, -3.983, -6.102, -3.693, -6.128, -2.654, -5.955, -3.281, 6.832, 11.93, 6.655, 11.57, 6.832, 3.075, 6.62, 10.91, -9.827, 7.167, -9.336, 9.244, -9.866, 5.824, -9.92, 6.475, 11.6, -9.816, 11.6, -11.31, 11.18, -7.442, 11.06, -6.398, 11.6, -11.31, 10.73, -10.79, 11.49, -9.94, 11.18, -7.442, -4.662, -5.144, -5.391, -6.252, -4.334, -4.371, -3.755, -5.832, -5.391, -6.252, -6.018, -6.458, -5.216, -5.524, -4.334, -4.371, -6.204, -5.528, -6.245, -5.378, -5.776, -5.529, -5.701, -5.648, -6.245, -5.378, -6.367, -4.509, -6.007, -4.326, -5.776, -5.529, -6.386, -4.193, -6.401, -3.912, -6.102, -3.693, -6.056, -3.983, -6.401, -3.912, -6.436, -3.627, -6.212, -3.307, -6.102, -3.693, -9.827, 7.167, -9.806, 7.553, -9.839, 10.6, -9.336, 9.244, -9.336, 9.244, -9.839, 10.6, -11.61, 8.98, -9.336, 10.74, -9.336, 10.74, -11.61, 8.98, -11.78, 9.886, -10.2, 10.22, 4.874, -2.788, 3.466, -1.986, 3.347, -2.573, 4.277, -1.601, 4.277, -1.601, 3.347, -2.573, 3.181, -3.092, 3.677, -1.323, 3.384, -2.225, 3.126, -3.377, 3.114, -3.447, 3.326, -2.369, 3.326, -2.369, 3.114, -3.447, 3.036, -3.937, 3.106, -3.218, 3.051, -3.53, 2.976, -4.307, 2.941, -4.605, 3.005, -3.807, -6.401, -3.912, -6.379, -3.114, -5.447, 1.34, -6.436, -3.627, 7.548, 10.82, 7.742, 10.21, 8.028, 11.11, 8.028, 9.94, 8.287, -2.039, 8.708, -1.221, 8.845, -1.773, 8.252, -2.97, 8.708, -1.221, 9.453, -0.4658, 9.475, -2.833, 8.845, -1.773, 2.926, 4.558, 2.926, 1.791, 2.905, 1.389, 2.902, 2.312, 9.463, -3.377, 9.92, -2.571, 9.831, -2.837, 9.52, -3.818, 10.07, -2.609, 10.08, -2.689, 9.821, -3.311, 9.824, -3.22, 10.08, -2.689, 9.923, -4.684, 9.616, -4.807, 9.821, -3.311, 9.459, 10.78, 9.459, 9.94, 8.998, 10.56, 8.949, 10.59, 10.47, -4.538, 10.51, -9.501, 9.836, -4.901, 9.73, -4.806, 10.03, -4.861, 10.73, -3.8, 10.15, -4.77, 9.836, -4.901, 9.836, -4.901, 10.15, -4.77, 9.818, -5.268, 9.73, -4.806, 9.671, -4.807, 9.701, -5.457, 9.603, -5.584, 9.616, -4.807, 9.616, -4.807, 9.603, -5.584, 9.48, -5.701, 9.821, -3.311, 9.829, -2.938, 9.422, -5.694, 9.408, -5.69, 9.831, -2.837, 9.831, -2.837, 9.408, -5.69, 9.397, -5.409, 9.52, -3.818, 9.52, -3.818, 9.397, -5.409, 9.451, -4.864, 9.475, -2.833, 9.475, -2.833, 9.451, -4.864, 9.101, -4.834, 8.845, -1.773, 8.845, -1.773, 9.101, -4.834, 9.221, -3.048, 8.252, -2.97, 10.73, -11.49, 10.51, -10.48, 10.15, -4.77, 10.73, -3.8, 1.375, 0.4131, 1.08, -3.349, 0.1123, -4.672, 0.3818, -5.206, 0.8017, -5.707, 0.542, -5.398, -0.06499, -4.334, 0.01798, -4.471, 0.542, -5.398, 0.205, -5.204, -0.1742, -4.204, -0.06499, -4.334, 0.04979, -5.345, 0.01868, -5.412, -0.2464, -4.207, -0.2323, -4.204, 0.01868, -5.412, -0.1077, -5.593, -0.2891, -4.485, -0.2464, -4.207, -0.1077, -5.593, -0.2144, -5.751, -0.298, -5.032, -0.2891, -4.485, -0.2144, -5.751, -0.3414, -6.084, -0.6531, -5.023, -0.298, -5.032, -0.3414, -6.084, -0.5122, -7.986, -0.7408, -6.813, -0.6531, -5.023, -4.351, 0.4264, -6.601, -2.919, -6.755, -3.394, -4.366, 1.165, -8.667, -0.02785, -7.164, -4.943, -7.097, -5.433, -8.708, -1.42, -8.708, -1.42, -7.097, -5.433, -7.027, -5.914, -8.566, -3.911, -8.566, -3.911, -7.027, -5.914, -6.957, -6.333, -7.963, -6.738, -3.039, -0.1161, -4.351, 0.4264, -4.366, 1.165, -3.259, 1.227, -3.259, 1.227, -4.366, 1.165, -4.593, -0.213, -2.223, 4.443, -10.19, 3.592, -8.708, -1.42, -8.566, -3.911, -9.915, -1.483, 12.65, 5.436, 12.59, 7.755, 12.7, 10.53, 12.7, 4.654, 8.515, 12.24, 8.515, 9.94, 8.319, 10.18, 8.497, 10.26, -2.637, -5.664, -2.718, -5.806, -3.158, -4.935, -2.491, -5.315, -2.491, -5.315, -3.158, -4.935, -3.048, -0.8582, -2.436, -5.629, -2.436, -5.629, -3.048, -0.8582, -2.784, 0.4135, -2.471, -5.79, -3.107, -9.379, -3.014, -8.599, -2.637, -5.664, -2.691, -6.063, -2.691, -6.063, -2.637, -5.664, -2.491, -5.315, -2.517, -5.379, -7.578, 10.01, -7.628, 10.06, -7.43, 10.22, -7.484, 10.18, -7.649, 10.31, -7.635, 10.18, -7.628, 9.969, -7.707, 10.07, -3.275, -11.3, -3.315, -11.14, -3.134, -10.02, -3.262, -11.49, -3.262, -11.49, -3.134, -10.02, -2.842, -7.872, -3.12, -10.69, -3.12, -10.69, -2.842, -7.872, -2.627, -6.466, -2.89, -9.204, -2.89, -9.204, -2.627, -6.466, -2.44, -5.932, -2.579, -7.331, 10.99, -4.559, 10.9, -4.481, 10.88, -4.298, 10.99, -4.301, -3.149, -11.46, -3.262, -11.49, -3.12, -10.69, -3.061, -11.12, -3.061, -11.12, -3.12, -10.69, -2.89, -9.204, -2.931, -10.27, -2.931, -10.27, -2.89, -9.204, -2.579, -7.331, -2.646, -8.548, 11.0, -4.489, 10.99, -4.559, 10.99, -4.301, 11.08, -4.403, -3.088, -11.34, -3.149, -11.46, -3.061, -11.12, -2.999, -11.07, -2.999, -11.07, -3.061, -11.12, -2.931, -10.27, -2.921, -10.55, -2.921, -10.55, -2.931, -10.27, -2.646, -8.548, -2.753, -9.449, 11.51, -5.476, 11.0, -4.489, 11.08, -4.403, 11.6, -5.51, -9.131, 10.67, -9.128, 11.88, -9.076, 11.59, -9.079, 10.39, -9.079, 10.39, -9.076, 11.59, -9.016, 11.07, -9.016, 9.957, -2.67, -9.461, -2.921, -10.55, -2.753, -9.449, -2.538, -8.552, 11.76, -10.92, 11.67, -10.63, 11.69, -10.55, 11.78, -10.76, 11.78, -10.76, 11.69, -10.55, 11.71, -10.27, 11.8, -10.58, 11.8, -10.58, 11.71, -10.27, 11.71, -9.836, 11.8, -10.14, 11.8, -10.14, 11.71, -9.836, 11.68, -8.915, 11.78, -9.412, 9.58, 9.643, 9.733, 9.94, 9.68, 8.909, 9.403, 5.51, 9.403, 5.51, 9.68, 8.909, 9.61, 6.075, 9.61, 4.061, 9.61, 4.061, 9.61, 6.075, 9.775, 4.32, 9.778, 3.932, 9.778, 3.932, 9.775, 4.32, 9.961, 3.761, 9.563, 2.526, 9.44, 7.994, 9.58, 9.643, 9.403, 5.51, 9.364, 4.076, 9.364, 4.076, 9.403, 5.51, 9.61, 4.061, 9.601, 4.201, 9.601, 4.201, 9.61, 4.061, 9.778, 3.932, 9.295, 3.321, 9.295, 3.321, 9.778, 3.932, 9.563, 2.526, 8.919, 0.8035, 9.271, 5.87, 9.44, 7.994, 9.364, 4.076, 9.342, 4.186, 9.342, 4.186, 9.364, 4.076, 9.601, 4.201, 8.869, 3.646, 8.869, 3.646, 9.601, 4.201, 9.295, 3.321, 8.28, 0.9581, 8.28, 0.9581, 9.295, 3.321, 8.919, 0.8035, 7.986, 1.858, 11.16, 4.625, 11.12, 6.745, 11.36, 5.055, 11.6, 5.292, 8.788, 4.477, 9.342, 4.186, 8.869, 3.646, 7.775, 0.8347, 7.775, 0.8347, 8.869, 3.646, 8.28, 0.9581, 7.784, 0.05524, -0.1041, -8.029, -0.7274, -7.205, -0.5316, -6.264, 0.0882, -6.472, 11.45, 3.79, 11.16, 4.625, 11.6, 5.292, 11.6, -0.4657, 0.2092, -9.262, -1.715, -3.795, -0.2141, -7.263, -0.1397, -6.37, 8.319, 9.94, 8.028, 10.79, 8.222, 11.6, 8.319, 11.18, 0.1185, -7.58, -0.1041, -8.029, 0.0882, -6.472, 0.4332, -6.348, 2.617, -4.41, 1.706, -1.225, 1.721, -0.708, 2.564, -3.818, 2.564, -3.818, 1.721, -0.708, 1.736, -0.2442, 2.515, -3.241, 2.515, -3.241, 1.736, -0.2442, 1.75, 0.1602, 2.47, -2.7, 2.47, -2.7, 1.75, 0.1602, 1.763, 0.5029, 2.431, -2.203, 2.696, -5.048, 2.617, -4.41, 2.564, -3.818, 2.642, -4.426, 2.642, -4.426, 2.564, -3.818, 2.515, -3.241, 2.592, -3.809, 2.592, -3.809, 2.515, -3.241, 2.47, -2.7, 2.546, -3.211, 2.546, -3.211, 2.47, -2.7, 2.431, -2.203, 2.504, -2.65, 2.838, -6.256, 2.771, -5.661, 2.715, -5.001, 2.783, -5.591, 2.783, -5.591, 2.715, -5.001, 2.663, -4.335, 2.729, -4.904, 2.729, -4.904, 2.663, -4.335, 2.615, -3.685, 2.678, -4.214, 2.678, -4.214, 2.615, -3.685, 2.571, -3.066, 2.632, -3.547, 2.941, -5.328, 2.838, -6.256, 2.783, -5.591, 2.823, -5.906, 2.823, -5.906, 2.783, -5.591, 2.729, -4.904, 2.78, -5.312, 2.78, -5.312, 2.729, -4.904, 2.678, -4.214, 2.739, -4.71, 2.739, -4.71, 2.678, -4.214, 2.632, -3.547, 2.702, -4.121, 9.733, 9.94, 9.796, 9.526, 9.761, 9.102, 9.68, 8.909, 0.917, 8.411, 0.8695, 8.215, 0.8312, 9.104, 0.917, 11.25, 9.61, 6.075, 9.73, 8.216, 9.749, 6.957, 9.775, 4.32, 9.775, 4.32, 9.749, 6.957, 9.852, 5.83, 9.961, 3.761, 9.85, 6.555, 9.961, 5.012, 9.852, 5.83, 9.801, 7.45, 9.801, 7.45, 9.852, 5.83, 9.749, 6.957, 9.819, 8.181, 9.819, 8.181, 9.749, 6.957, 9.73, 8.216, 9.847, 8.61, 9.847, 8.61, 9.73, 8.216, 9.761, 9.102, 9.861, 8.792, -7.227, -4.449, -7.078, -3.006, -7.047, -3.482, -7.164, -4.943, -7.164, -4.943, -7.047, -3.482, -7.012, -3.979, -7.097, -5.433, -7.097, -5.433, -7.012, -3.979, -6.975, -4.485, -7.027, -5.914, -7.027, -5.914, -6.975, -4.485, -6.935, -4.986, -6.957, -6.333, -7.078, -3.006, -6.755, -4.679, -6.949, -4.119, -7.047, -3.482, -7.047, -3.482, -6.949, -4.119, -6.919, -4.713, -7.012, -3.979, -7.012, -3.979, -6.919, -4.713, -6.885, -5.315, -6.975, -4.485, -6.975, -4.485, -6.885, -5.315, -6.849, -5.903, -6.935, -4.986, 1.75, 0.1602, 1.388, -1.772, 1.485, -0.1794, 1.763, 0.5029, 1.388, -1.772, 0.9538, -5.391, 1.178, -2.813, 1.485, -0.1794, 0.9538, -5.391, 0.4861, -7.19, 0.8147, -5.637, 1.178, -2.813, 0.4861, -7.19, 0.1185, -7.58, 0.4332, -6.348, 0.8147, -5.637, 1.736, -0.2442, 1.263, -3.586, 1.388, -1.772, 1.75, 0.1602, 1.263, -3.586, 0.7774, -6.973, 0.9538, -5.391, 1.388, -1.772, 0.7774, -6.973, 0.6476, -9.113, 0.4861, -7.19, 0.9538, -5.391, 0.6476, -9.113, -0.1397, -6.37, 0.1185, -7.58, 0.4861, -7.19, 1.721, -0.708, 1.148, -4.977, 1.263, -3.586, 1.736, -0.2442, 1.148, -4.977, 0.9719, -7.803, 0.7774, -6.973, 1.263, -3.586, 9.555, 10.78, 9.459, 11.15, 9.651, 12.07, 9.651, 9.94, 0.7111, -8.184, 0.2092, -9.262, -0.1397, -6.37, 0.6476, -9.113, 1.706, -1.225, 1.13, -5.898, 1.148, -4.977, 1.721, -0.708, 1.13, -5.898, 1.381, -9.08, 0.9719, -7.803, 1.148, -4.977, 1.381, -9.08, 0.6327, -8.149, 0.7111, -8.184, 0.9719, -7.803, -2.164, 9.191, -1.474, 12.46, -1.474, 8.215, -2.223, 9.136, -2.627, -6.466, -2.532, -5.874, -2.361, -5.628, -2.44, -5.932, -2.532, -5.874, -2.462, -5.558, -2.323, -5.56, -2.361, -5.628, -7.347, 9.957, -7.43, 10.01, -7.347, 10.19, -7.352, 10.14, -7.628, 10.38, -7.649, 10.31, -7.707, 10.07, -7.744, 10.19, -2.842, -7.872, -2.72, -6.695, -2.532, -5.874, -2.627, -6.466, -2.72, -6.695, -2.63, -5.989, -2.462, -5.558, -2.532, -5.874, -2.63, -5.989, -2.563, -5.596, -2.421, -5.458, -2.462, -5.558, -7.43, 9.957, -7.578, 10.01, -7.484, 10.18, -7.5, 10.13, -3.134, -10.02, -3.02, -9.059, -2.72, -6.695, -2.842, -7.872, -3.02, -9.059, -2.894, -7.906, -2.63, -5.989, -2.72, -6.695, -2.894, -7.906, -2.779, -6.812, -2.563, -5.596, -2.63, -5.989, -2.779, -6.812, -2.691, -6.063, -2.517, -5.379, -2.563, -5.596, -3.315, -11.14, -3.295, -10.89, -3.02, -9.059, -3.134, -10.02, -3.295, -10.89, -3.254, -10.53, -2.894, -7.906, -3.02, -9.059, -3.254, -10.53, -3.19, -10.03, -2.779, -6.812, -2.894, -7.906, -3.19, -10.03, -3.107, -9.379, -2.691, -6.063, -2.779, -6.812, 0.205, -5.204, 0.1603, -5.198, -0.1892, -4.203, -0.1742, -4.204, 0.1603, -5.198, 0.1196, -5.225, -0.2038, -4.203, -0.1892, -4.203, 0.1196, -5.225, 0.083, -5.278, -0.2182, -4.203, -0.2038, -4.203, 0.083, -5.278, 0.04979, -5.345, -0.2323, -4.204, -0.2182, -4.203, 9.821, -3.311, 9.48, -5.701, 9.465, -5.7, 9.824, -3.22, 9.824, -3.22, 9.465, -5.7, 9.45, -5.699, 9.826, -3.128, 9.826, -3.128, 9.45, -5.699, 9.436, -5.696, 9.827, -3.034, 9.827, -3.034, 9.436, -5.696, 9.422, -5.694, 9.829, -2.938, 9.92, -2.571, 9.961, -2.578, 9.829, -2.938, 9.831, -2.837, 9.961, -2.578, 10.0, -2.568, 9.827, -3.034, 9.829, -2.938, 10.0, -2.568, 10.04, -2.57, 9.826, -3.128, 9.827, -3.034, 10.04, -2.57, 10.07, -2.609, 9.824, -3.22, 9.826, -3.128, 3.677, -1.323, 3.181, -3.092, 3.166, -3.164, 3.592, -1.543, 2.932, 4.548, 2.93, 2.923, 2.932, 2.851, 2.926, 4.278, 3.516, -1.813, 3.152, -3.236, 3.139, -3.307, 3.447, -2.04, 3.447, -2.04, 3.139, -3.307, 3.126, -3.377, 3.384, -2.225, -6.018, -6.458, -6.077, -6.229, -5.365, -5.658, -5.216, -5.524, -6.077, -6.229, -6.121, -5.952, -5.496, -5.721, -5.365, -5.658, -6.121, -5.952, -6.163, -5.719, -5.607, -5.714, -5.496, -5.721, -6.163, -5.719, -6.204, -5.528, -5.701, -5.648, -5.607, -5.714, -5.216, -5.524, -5.365, -5.658, -3.912, -4.535, -3.818, -4.959, -5.365, -5.658, -5.496, -5.721, -4.047, -4.299, -3.912, -4.535, -5.496, -5.721, -5.607, -5.714, -4.215, -4.246, -4.047, -4.299, -5.607, -5.714, -5.701, -5.648, -4.409, -4.361, -4.215, -4.246, -3.325, -8.707, -3.304, -8.324, -3.319, -9.514, -3.332, -9.768, -3.304, -8.324, -3.281, -7.911, -3.302, -9.243, -3.319, -9.514, -3.281, -7.911, -3.26, -7.466, -3.278, -8.953, -3.302, -9.243, -3.26, -7.466, -3.241, -6.987, -3.248, -8.645, -3.278, -8.953, 2.939, 6.891, 2.914, 6.713, 2.902, 7.698, 2.939, 7.868, -3.319, -9.514, -3.302, -9.243, -3.254, -10.53, -3.295, -10.89, -3.302, -9.243, -3.278, -8.953, -3.19, -10.03, -3.254, -10.53, -3.278, -8.953, -3.248, -8.645, -3.107, -9.379, -3.19, -10.03, -2.44, -5.932, -2.361, -5.628, -2.223, -5.625, -2.258, -5.71, -8.082, 10.62, -8.102, 10.53, -8.266, 10.48, -8.233, 10.52, -7.736, 10.28, -7.744, 10.19, -7.782, 10.03, -7.841, 10.13, -7.744, 10.19, -7.707, 10.07, -7.666, 9.957, -7.782, 10.03, -8.604, 6.875, -8.86, 6.39, -9.065, 6.808, -8.751, 7.645, -8.86, 6.39, -9.026, 6.194, -9.273, 6.418, -9.065, 6.808, 2.567, 10.94, 2.565, 10.78, 2.196, 10.56, 2.196, 10.79, 2.565, 10.78, 2.567, 10.37, 2.21, 9.867, 2.196, 10.56, -8.751, 7.645, -9.065, 6.808, -9.062, 8.234, -9.022, 8.223, -9.065, 6.808, -9.273, 6.418, -9.095, 8.26, -9.062, 8.234, -9.273, 6.418, -9.336, 6.665, -9.129, 8.274, -9.095, 8.26, -9.336, 6.665, -9.284, 7.37, -9.169, 8.249, -9.129, 8.274, 3.114, -3.447, 3.126, -3.377, 3.164, -5.359, 3.128, -5.569, 3.126, -3.377, 3.139, -3.307, 3.211, -5.118, 3.164, -5.359, 3.139, -3.307, 3.152, -3.236, 3.27, -4.874, 3.211, -5.118, 3.152, -3.236, 3.166, -3.164, 3.342, -4.623, 3.27, -4.874, 1.792, 7.322, 1.776, 7.535, 2.176, 9.398, 2.095, 6.461, 1.776, 7.535, 1.771, 7.777, 2.007, 8.98, 2.176, 9.398, 2.061, -6.057, 1.955, -5.829, 1.852, -5.019, 1.997, -4.823, 1.955, -5.829, 1.834, -5.597, 1.525, -4.931, 1.852, -5.019, 0.06063, 3.596, -0.4697, 3.835, -1.272, 6.519, -0.4831, 4.904, -0.4697, 3.835, -1.028, 3.552, -2.223, 5.912, -1.272, 6.519, 0.08113, -4.583, -0.08181, -9.294, -1.55, -5.435, -0.6843, -7.099, -0.08181, -9.294, -0.924, -8.481, -1.746, -5.47, -1.55, -5.435, -3.05, 9.57, -2.934, 11.26, -2.373, 9.639, -2.373, 4.997, -1.272, 6.519, -2.223, 5.912, -0.5382, 8.215, -0.2734, 5.04, -0.6843, -7.099, -1.55, -5.435, 0.6327, -8.149, 1.381, -9.08, -1.55, -5.435, -1.746, -5.47, -0.859, -5.159, 0.6327, -8.149, 1.763, 0.5029, 1.485, -0.1794, 1.553, 0.8443, 1.775, 0.7886, 1.485, -0.1794, 1.178, -2.813, 1.28, -0.8016, 1.553, 0.8443, 1.178, -2.813, 0.8147, -5.637, 0.9535, -3.565, 1.28, -0.8016, 0.8147, -5.637, 0.4332, -6.348, 0.6025, -4.696, 0.9535, -3.565, 1.355, 0.03498, 1.182, -1.465, 1.057, -2.241, 1.214, -0.2181, 1.182, -1.465, 0.9793, -3.369, 0.8795, -4.208, 1.057, -2.241, 12.74, 8.075, 12.74, 9.571, 12.78, 9.752, 12.74, 8.909, -5.419, 9.191, -5.182, 9.169, -5.159, 9.154, -5.422, 8.996, 1.214, -0.2181, 1.057, -2.241, 0.1603, -5.198, 0.205, -5.204, 1.057, -2.241, 0.8795, -4.208, 0.1196, -5.225, 0.1603, -5.198, 0.8795, -4.208, 0.7006, -5.06, 0.083, -5.278, 0.1196, -5.225, -5.422, 8.996, -5.159, 9.154, -4.895, 8.496, -4.904, 8.57, 1.852, -5.019, 1.525, -4.931, 0.8141, -4.19, 1.235, -3.493, 12.13, -0.9949, 12.22, -1.666, 12.22, -5.075, 12.08, -2.371, 4.494, -3.696, 5.291, -6.317, 6.633, -6.931, 5.971, -7.893, 1.997, -4.823, 1.852, -5.019, 1.235, -3.493, 1.412, -2.52, 1.412, -2.52, 1.235, -3.493, 0.544, -4.9, 0.7179, -2.331, 0.7179, -2.331, 0.544, -4.9, -0.08181, -9.294, 0.08113, -4.583, 2.011, -4.378, 1.997, -4.823, 1.412, -2.52, 1.524, -2.312, 1.524, -2.312, 1.412, -2.52, 0.7179, -2.331, 1.065, -2.223, 0.3347, 1.389, -0.01796, 1.435, -1.028, 3.552, -0.4697, 3.835, 0.7444, 6.608, 0.9217, 3.667, 0.7795, 1.55, 0.6651, 4.838, 0.6651, 4.838, 0.7795, 1.55, 0.3347, 1.389, 0.4399, 3.833, 0.4399, 3.833, 0.3347, 1.389, -0.4697, 3.835, 0.06063, 3.596, -4.215, -4.246, -4.409, -4.361, -3.865, -3.988, -3.728, -4.217, -3.728, -4.217, -3.865, -3.988, -3.442, -4.803, -3.413, -5.48, -3.413, -5.48, -3.442, -4.803, -3.241, -6.987, -3.26, -7.466, -4.047, -4.299, -4.215, -4.246, -3.728, -4.217, -3.637, -4.636, -3.637, -4.636, -3.728, -4.217, -3.413, -5.48, -3.399, -6.18, -3.399, -6.18, -3.413, -5.48, -3.26, -7.466, -3.281, -7.911, -3.912, -4.535, -4.047, -4.299, -3.637, -4.636, -3.591, -5.227, -3.591, -5.227, -3.637, -4.636, -3.399, -6.18, -3.396, -6.85, -3.396, -6.85, -3.399, -6.18, -3.281, -7.911, -3.304, -8.324, -3.818, -4.959, -3.912, -4.535, -3.591, -5.227, -3.579, -5.945, -3.579, -5.945, -3.591, -5.227, -3.396, -6.85, -3.401, -7.462, -3.401, -7.462, -3.396, -6.85, -3.304, -8.324, -3.325, -8.707, 12.53, -9.679, 12.65, -1.824, 12.7, -2.157, 12.7, -11.49, 9.961, 2.217, 10.84, 11.48, 10.85, 11.15, 10.01, 0.4575, 10.01, 0.4575, 10.85, 11.15, 10.86, 10.82, 10.29, -0.4657, 3.466, 6.989, 2.941, 6.606, 3.895, 8.166, 4.298, 8.034, 4.298, 8.034, 3.895, 8.166, 4.895, 9.613, 5.149, 8.737, 5.149, 8.737, 4.895, 9.613, 5.633, 10.23, 4.837, 6.823, -4.645, -4.598, -5.669, -4.309, -5.293, -4.666, -4.038, -3.926, -4.038, -3.926, -5.293, -4.666, -4.283, -2.925, -3.496, -4.236, -3.496, -4.236, -4.283, -2.925, -2.978, -0.677, -3.223, -6.45, -4.409, -4.361, -4.645, -4.598, -4.038, -3.926, -3.865, -3.988, -3.865, -3.988, -4.038, -3.926, -3.496, -4.236, -3.442, -4.803, -3.442, -4.803, -3.496, -4.236, -3.223, -6.45, -3.241, -6.987, -3.651, -8.365, -3.818, -4.959, -3.579, -5.945, -3.54, -8.976, -3.54, -8.976, -3.579, -5.945, -3.401, -7.462, -3.465, -9.487, -3.465, -9.487, -3.401, -7.462, -3.325, -8.707, -3.414, -9.92, -3.481, -10.05, -3.651, -8.365, -3.54, -8.976, -3.448, -10.21, -3.448, -10.21, -3.54, -8.976, -3.465, -9.487, -3.417, -10.38, -3.417, -10.38, -3.465, -9.487, -3.414, -9.92, -3.39, -10.55, -2.254, 8.646, -2.251, 9.047, -2.246, 8.902, -2.253, 8.525, -2.253, 8.525, -2.246, 8.902, -2.244, 8.745, -2.253, 8.411, -2.253, 8.411, -2.244, 8.745, -2.244, 8.588, -2.252, 8.308, 11.01, -5.217, 10.94, -5.296, 10.94, -5.165, 11.03, -5.193, 11.03, -5.193, 10.94, -5.165, 10.93, -5.041, 11.05, -5.174, 11.05, -5.174, 10.93, -5.041, 10.93, -4.928, 11.07, -5.158, -9.936, 4.412, -9.91, 4.644, -9.892, 4.62, -9.916, 4.407, -9.916, 4.407, -9.892, 4.62, -9.873, 4.601, -9.895, 4.406, -9.895, 4.406, -9.873, 4.601, -9.853, 4.585, -9.873, 4.408, 6.566, 1.718, 6.73, 2.449, 6.773, 2.563, 6.661, 1.93, 6.661, 1.93, 6.773, 2.563, 6.813, 2.667, 6.747, 2.171, 6.747, 2.171, 6.813, 2.667, 6.852, 2.755, 6.821, 2.389, 6.3, 0.1414, 6.566, 1.718, 6.661, 1.93, 6.562, 0.7029, 6.562, 0.7029, 6.661, 1.93, 6.747, 2.171, 6.725, 1.133, 6.725, 1.133, 6.747, 2.171, 6.821, 2.389, 6.835, 2.008, 5.933, -4.236, 6.3, 0.1414, 6.562, 0.7029, 6.512, -2.785, 6.512, -2.785, 6.562, 0.7029, 6.725, 1.133, 6.799, -1.397, 6.799, -1.397, 6.725, 1.133, 6.835, 2.008, 6.901, 0.3574, 4.088, -3.449, 5.933, -4.236, 6.512, -2.785, 5.017, -5.181, 5.017, -5.181, 6.512, -2.785, 6.799, -1.397, 6.255, -7.076, 6.255, -7.076, 6.799, -1.397, 6.901, 0.3574, 6.902, -4.198, 1.525, -4.931, 0.8803, -4.586, 0.3094, -6.461, 0.8141, -4.19, 4.081, -3.048, 5.017, -5.181, 6.255, -7.076, 5.291, -6.317, 5.291, -6.317, 6.255, -7.076, 6.902, -4.198, 6.633, -6.931, 2.143, 2.219, 2.095, 6.461, 2.321, 8.22, 2.288, 2.898, 2.288, 2.898, 2.321, 8.22, 2.492, 9.221, 2.451, 3.794, 2.451, 3.794, 2.492, 9.221, 2.63, 9.459, 2.63, 4.932, 2.933, -10.81, 2.914, -11.49, 2.867, -10.79, 2.907, -10.27, 2.907, -10.27, 2.867, -10.79, 2.795, -9.878, 2.864, -9.558, 2.864, -9.558, 2.795, -9.878, 2.694, -8.724, 2.804, -8.672, 11.44, -2.911, 11.48, -2.369, 11.51, -2.735, 11.47, -3.141, 11.47, -3.141, 11.51, -2.735, 11.52, -3.215, 11.49, -3.454, 11.49, -3.454, 11.52, -3.215, 11.53, -3.801, 11.5, -3.849, 11.39, -3.314, 11.44, -2.911, 11.47, -3.141, 11.43, -3.455, 11.43, -3.455, 11.47, -3.141, 11.49, -3.454, 11.46, -3.67, 11.46, -3.67, 11.49, -3.454, 11.5, -3.849, 11.48, -3.959, 6.73, 2.449, 6.808, 2.783, 6.832, 2.87, 6.773, 2.563, 6.773, 2.563, 6.832, 2.87, 6.855, 2.948, 6.813, 2.667, 6.813, 2.667, 6.855, 2.948, 6.879, 3.017, 6.852, 2.755, -9.85, 4.414, -10.07, 4.015, -10.08, 4.077, -9.873, 4.408, -9.873, 4.408, -10.08, 4.077, -10.08, 4.15, -9.895, 4.406, -9.895, 4.406, -10.08, 4.15, -10.07, 4.232, -9.916, 4.407, -7.81, 3.708, -7.459, 1.276, -7.419, 0.869, -7.847, 3.368, -7.847, 3.368, -7.419, 0.869, -7.376, 0.396, -7.887, 3.041, -7.887, 3.041, -7.376, 0.396, -7.329, -0.1497, -7.929, 2.712, 12.26, 10.05, 11.89, 7.876, 11.83, 7.75, 12.16, 9.661, 12.16, 9.661, 11.83, 7.75, 11.76, 7.552, 12.05, 9.204, 12.05, 9.204, 11.76, 7.552, 11.68, 7.279, 11.93, 8.675, 2.929, -9.202, 2.864, -9.558, 2.804, -8.672, 2.908, -8.617, 2.941, -9.68, 2.907, -10.27, 2.864, -9.558, 2.929, -9.202, 11.48, -2.369, 11.5, -1.602, 11.53, -2.15, 11.51, -2.735, 12.59, 0.5728, 12.61, 3.492, 12.71, 1.709, 12.71, -1.812, 4.852, 7.65, 4.298, 8.034, 5.149, 8.737, 4.551, 5.653, 4.332, 7.611, 3.466, 6.989, 4.298, 8.034, 4.852, 7.65, 2.615, -3.685, 2.546, -3.211, 2.504, -2.65, 2.571, -3.066, 2.663, -4.335, 2.592, -3.809, 2.546, -3.211, 2.615, -3.685, 2.715, -5.001, 2.642, -4.426, 2.592, -3.809, 2.663, -4.335, 2.771, -5.661, 2.696, -5.048, 2.642, -4.426, 2.715, -5.001, -3.048, -0.8582, -3.427, -0.4973, -3.483, 0.2945, -2.784, 0.4135, -10.96, -5.807, -10.19, 3.592, -9.915, -1.483, -10.34, -1.773, -2.718, -5.806, -3.259, 1.227, -2.223, 4.443, -3.158, -4.935, 12.24, -10.93, 12.36, -6.059, 12.53, -4.794, 12.53, -11.49, 1.08, -3.349, 0.8017, -5.707, 0.01798, -4.471, 0.1123, -4.672, 9.73, -4.806, 9.818, -5.268, 9.701, -5.457, 9.671, -4.807, 9.923, -4.684, 10.0, -5.239, 9.671, -4.807, 9.616, -4.807, 3.106, -3.218, 3.036, -3.937, 2.976, -4.307, 3.051, -3.53, -6.367, -4.509, -6.386, -4.193, -6.056, -3.983, -6.007, -4.326, -6.007, -4.326, -6.056, -3.983, -5.955, -3.281, -5.669, -4.309, 4.163, 3.075, 4.837, 6.823, 4.33, 4.381, 5.723, 4.143, 0.4403, 10.07, -0.2354, 11.28, 0.4403, 12.31, 0.4263, 8.215, -10.38, -0.4701, -9.718, -0.7141, -9.366, -1.884, -10.19, -2.283, -9.411, -5.251, -8.933, -4.669, -8.832, -5.224, -9.274, -6.003, 7.548, 9.94, 6.902, 10.56, 7.506, 10.35, 7.548, 10.91, -2.296, 11.76, -2.254, 12.05, -2.254, 4.997, -2.373, 5.27, 2.902, 6.427, 2.935, 6.713, 2.932, 5.326, 2.935, 4.558, 2.908, -8.617, 2.804, -8.672, 2.733, -7.656, 2.884, -7.974, 2.884, -7.974, 2.733, -7.656, 2.696, -5.048, 2.771, -5.661, 2.571, -3.066, 2.504, -2.65, 2.466, -2.139, 2.532, -2.498, 2.248, -0.7352, 2.137, -0.1094, 2.027, 0.5675, 2.154, -0.1475, 12.78, -5.995, 12.71, -5.277, 12.78, -11.49, 12.7, -9.146, 2.532, -2.498, 2.466, -2.139, 2.356, -1.463, 2.437, -1.91, 2.437, -1.91, 2.356, -1.463, 2.247, -0.7863, 2.343, -1.323, 2.343, -1.323, 2.247, -0.7863, 2.137, -0.1094, 2.248, -0.7352, -10.19, -2.283, -9.366, -1.884, -9.186, -2.976, -9.839, -3.08, -9.839, -3.08, -9.186, -2.976, -9.045, -3.94, -9.59, -4.195, -9.59, -4.195, -9.045, -3.94, -8.933, -4.669, -9.411, -5.251, -5.156, 10.49, -5.208, 9.307, -5.209, 9.237, -5.285, 9.939, -5.285, 9.939, -5.209, 9.237, -5.2, 9.194, -5.373, 9.503, -5.373, 9.503, -5.2, 9.194, -5.182, 9.169, -5.419, 9.191, 12.77, 5.527, 12.7, 8.27, 12.7, 8.831, 12.76, 6.375, 12.76, 6.375, 12.7, 8.831, 12.71, 9.267, 12.75, 7.225, 12.75, 7.225, 12.71, 9.267, 12.74, 9.571, 12.74, 8.075, -1.293, 8.215, -1.44, 9.878, -1.474, 10.74, -1.357, 8.988, 12.78, 4.654, 12.76, 6.375, 12.75, 7.225, 12.78, 5.418, 1.306, -0.6912, 1.08, -2.512, 0.9793, -3.369, 1.182, -1.465, -1.063, 8.251, -1.293, 8.215, -1.357, 8.988, -1.185, 8.511, -1.185, 8.511, -1.357, 8.988, -1.422, 9.766, -1.308, 8.774, 1.495, 0.288, 1.306, -0.6912, 1.182, -1.465, 1.355, 0.03498, 11.04, -0.7243, 11.17, -0.7222, 11.03, -2.399, 10.98, -1.799, 10.98, -1.799, 11.03, -2.399, 11.04, -4.298, 10.9, -4.201, -11.12, -3.05, -10.96, -2.995, -10.25, -4.441, -10.32, -4.863, -8.826, 11.0, -8.921, 11.04, -8.826, 9.957, -9.016, 10.51, 11.05, -1.2, 10.98, -1.799, 10.9, -4.201, 10.82, -3.943, -11.27, -3.276, -11.12, -3.05, -10.32, -4.863, -10.42, -5.032, -8.233, 10.52, -8.266, 10.48, -8.082, 9.957, -8.301, 10.11, 10.91, -0.9724, 11.05, -1.2, 10.82, -3.943, 10.78, -3.552, -11.42, -3.64, -11.27, -3.276, -10.42, -5.032, -10.54, -4.81, 8.525, 10.67, 8.586, 10.77, 8.949, 10.97, 8.924, 10.71, 10.88, -0.6937, 10.91, -0.9724, 10.78, -3.552, 10.73, -3.126, 9.651, 11.31, 9.889, 11.44, 9.795, 9.94, 9.889, 10.39, -7.248, -9.884, -6.889, -6.677, -6.911, -7.423, -7.33, -10.08, -7.33, -10.08, -6.911, -7.423, -6.932, -8.169, -7.412, -10.28, -7.412, -10.28, -6.932, -8.169, -6.954, -8.915, -7.494, -10.49, -9.366, -1.884, -7.248, -9.884, -7.33, -10.08, -9.186, -2.976, -9.186, -2.976, -7.33, -10.08, -7.412, -10.28, -9.045, -3.94, -9.045, -3.94, -7.412, -10.28, -7.494, -10.49, -8.933, -4.669, 0.5002, 12.18, 0.8312, 8.215, 0.4403, 8.954, 0.8312, 10.12, -11.25, -4.192, -9.839, -3.08, -9.59, -4.195, -10.77, -3.282, -10.77, -3.282, -9.59, -4.195, -9.411, -5.251, -10.15, -4.123, 11.17, -0.7222, 11.31, -0.9502, 11.09, -3.07, 11.03, -2.399, 11.03, -2.399, 11.09, -3.07, 11.31, -4.076, 11.04, -4.298, -10.96, -2.995, -10.77, -3.282, -10.15, -4.123, -10.25, -4.441, 8.515, 10.17, 8.525, 10.67, 8.924, 10.71, 8.949, 9.94, 2.782, 11.19, 2.889, 10.51, 2.889, 8.557, 2.63, 10.06, -7.456, 5.053, -7.677, 6.97, -8.604, 6.875, -7.559, 8.013, -8.826, 10.44, -8.404, 10.44, -8.643, 9.957, -8.715, 10.06, -7.409, 3.71, -7.447, 3.708, -7.456, 5.053, -7.257, 4.251, -7.257, 4.251, -7.456, 5.053, -7.559, 8.013, -7.204, 5.736, -9.131, 9.957, -9.336, 11.06, -9.131, 11.38, -9.168, 10.86, -6.982, 6.179, -7.051, 6.691, -7.204, 7.285, -7.002, 7.014, -7.002, 7.014, -7.204, 7.285, -7.144, 8.783, -6.99, 7.965, -6.883, 5.837, -6.968, 5.294, -6.982, 6.179, -6.893, 6.368, -6.893, 6.368, -6.982, 6.179, -7.002, 7.014, -6.909, 6.863, -6.909, 6.863, -7.002, 7.014, -6.99, 7.965, -6.924, 7.348, 11.73, -8.514, 11.6, -7.683, 11.61, -7.143, 11.7, -7.522, 11.7, -7.522, 11.61, -7.143, 11.63, -6.641, 11.69, -6.582, 11.69, -6.582, 11.63, -6.641, 11.65, -6.15, 11.67, -5.617, 2.869, 7.251, 2.902, 5.412, 2.784, 6.14, 2.872, 8.297, -5.98, 10.66, -5.723, 8.422, -5.723, 10.09, -6.755, 9.668, 8.461, 0.9272, 9.325, 0.2513, 9.016, -0.4657, 8.244, 0.7779, 8.522, 1.746, 9.354, 0.7802, 8.93, -0.2269, 8.228, 2.033, 8.228, 2.033, 8.93, -0.2269, 8.461, 0.9272, 8.018, 2.082, 8.018, 2.082, 8.461, 0.9272, 8.244, 0.7779, 7.849, 2.229, -0.3412, -5.766, -1.044, -6.443, -0.7827, -6.117, -0.2458, -5.772, 7.661, 2.303, 8.228, 2.033, 8.018, 2.082, 7.574, 2.285, -0.1549, -5.778, -0.5747, -6.038, -0.4211, -5.868, -0.06471, -5.8, 6.907, 3.981, 7.753, 2.321, 7.661, 2.303, 6.904, 3.888, 6.904, 3.888, 7.661, 2.303, 7.574, 2.285, 6.902, 3.778, 6.902, 3.778, 7.574, 2.285, 7.489, 2.25, 6.902, 3.652, -7.915, 10.7, -7.915, 9.957, -7.954, 10.05, -7.959, 10.76, -7.959, 10.76, -7.954, 10.05, -7.995, 10.15, -7.998, 10.78, -7.998, 10.78, -7.995, 10.15, -8.038, 10.27, -8.034, 10.79, -0.2354, 10.74, -1.063, 8.251, -1.185, 8.511, -0.415, 10.06, -7.881, 11.67, -7.841, 9.957, -7.915, 10.17, -7.841, 10.96, 2.15, -0.3711, 1.495, 0.288, 1.355, 0.03498, 2.027, 0.3242, 2.466, -2.139, 2.395, -1.761, 2.272, -1.066, 2.356, -1.463, 2.356, -1.463, 2.272, -1.066, 2.15, -0.3711, 2.247, -0.7863, 2.247, -0.7863, 2.15, -0.3711, 2.027, 0.3242, 2.137, -0.1094, 2.59, -2.919, 2.532, -2.498, 2.437, -1.91, 2.512, -2.297, 2.512, -2.297, 2.437, -1.91, 2.343, -1.323, 2.435, -1.676, 2.435, -1.676, 2.343, -1.323, 2.248, -0.7352, 2.358, -1.055, -2.249, 6.948, -2.254, 7.595, -2.226, 8.22, -2.226, 7.582, 2.605, -2.929, 2.512, -2.297, 2.435, -1.676, 2.541, -2.295, 2.541, -2.295, 2.435, -1.676, 2.358, -1.055, 2.477, -1.661, 2.902, 5.412, 2.902, 2.931, 2.715, 3.303, 2.784, 6.14, 2.784, 6.14, 2.715, 3.303, 2.63, 4.079, 2.834, 7.792, 2.834, 7.792, 2.63, 4.079, 2.685, 5.547, 2.711, 8.557, 11.62, -4.495, 11.74, -2.204, 11.88, -4.346, 11.67, -5.617, 11.67, -5.617, 11.88, -4.346, 11.92, -5.787, 11.69, -6.582, 11.69, -6.582, 11.92, -5.787, 11.84, -6.564, 11.7, -7.522, -2.254, 5.741, -2.248, 6.948, -2.231, 6.205, -2.231, 4.997, -6.911, -7.423, -6.876, -6.21, -6.858, -6.951, -6.932, -8.169, -6.932, -8.169, -6.858, -6.951, -6.839, -7.692, -6.954, -8.915, -6.894, -5.469, -6.813, -6.46, -6.799, -7.096, -6.876, -6.21, -6.876, -6.21, -6.799, -7.096, -6.784, -7.732, -6.858, -6.951, -6.858, -6.951, -6.784, -7.732, -6.77, -8.369, -6.839, -7.692])
me_cube.materials.append(mat_material)
me_cube.use_remesh_preserve_volume = False
me_cube.use_remesh_preserve_attributes = False
me_cube.use_mirror_vertex_groups = False
me_cube.update()

# ---- objects
ob_cube = bpy.data.objects.new('Cube', me_cube)
ob_light = bpy.data.objects.new('Light', light_light)
ob_camera = bpy.data.objects.new('Camera', cam_camera)

# ---- transforms, parenting, visibility, modifiers, constraints
ob_cube.location = (0.0, 0.0, 0.0)
ob_cube.scale = (12.84, 29.46, 1.0)
ob_cube.lock_rotations_4d = False
ob_cube.empty_display_type = 'ARROWS'
ob_cube.lineart.crease_threshold = 0.0
ob_light.location = (4.076, 1.005, 5.904)
ob_light.rotation_euler = (0.6503, 0.05522, 1.866)
ob_light.lock_rotations_4d = False
ob_light.empty_display_type = 'ARROWS'
ob_light.color = (0.0, 0.0, 0.0, 0.0)
ob_light.lineart.crease_threshold = 0.0
ob_camera.location = (7.359, -6.926, 4.958)
ob_camera.rotation_euler = (1.109, 0.0, 0.8149)
ob_camera.lock_rotations_4d = False
ob_camera.empty_display_type = 'ARROWS'
ob_camera.color = (0.0, 0.0, 0.0, 0.0)
ob_camera.display_type = 'WIRE'
ob_camera.lineart.crease_threshold = 0.0

# ---- collection membership
col_collection.objects.link(ob_cube)
col_collection.objects.link(ob_light)
col_collection.objects.link(ob_camera)

# ---- scene / render settings (as saved in the file)
scene.camera = ob_camera
scene.frame_start = 1; scene.frame_end = 250; scene.frame_set(1)
scene.render.engine = 'BLENDER_EEVEE_NEXT'
scene.cycles.use_denoising = False
scene.cycles.samples = 128
scene.cycles.sampling_pattern = 'TABULATED_SOBOL'
scene.cycles.use_adaptive_sampling = False
scene.cycles.use_light_tree = False
scene.view_settings.view_transform = 'Filmic'
bpy.context.view_layer.update()
